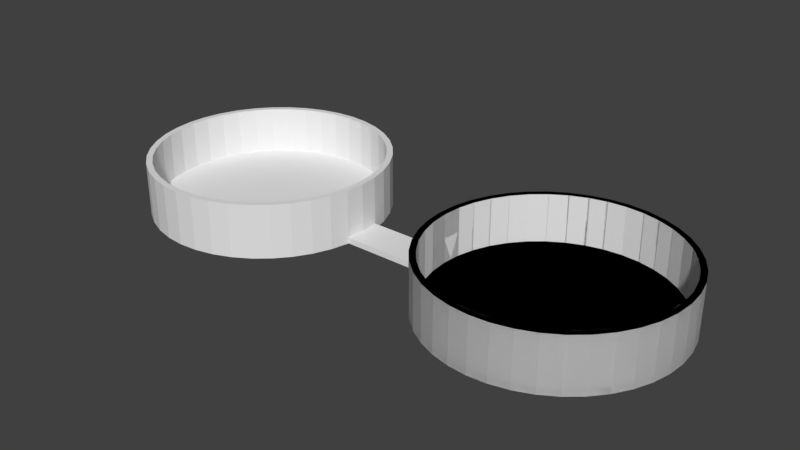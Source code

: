 # Source: Room1.blend  (saved by Blender 2.77.0; exported with 4.5.12 LTS)
import bpy
from mathutils import Matrix  # noqa: F401  (used for matrix-valued properties, if any)

bpy.ops.wm.read_factory_settings(use_empty=True)
scene = bpy.context.scene
scene.name = 'Scene'

# ---- collections
col_collection_1 = bpy.data.collections.new('Collection 1'); scene.collection.children.link(col_collection_1)

# ---- world
world_world = bpy.data.worlds.new('World'); scene.world = world_world
world_world.color = (0.05088, 0.05088, 0.05088)
world_world.use_sun_shadow = False
world_world.sun_shadow_jitter_overblur = 0.0
world_world.cycles.sampling_method = 'MANUAL'

# ---- meshes
me_cylinder_011 = bpy.data.meshes.new('Cylinder.011')
me_cylinder_011.from_pydata([(-18.07, -5.871, -4.0), (-18.07, -5.871, 4.0), (-18.77, -2.972, -4.0), (-18.77, -2.972, 4.0), (-19.0, 2.741e-05, -4.0), (-19.0, 2.741e-05, 4.0), (-18.77, 2.972, -4.0), (-18.77, 2.972, 4.0), (-18.07, 5.871, -4.0), (-18.07, 5.871, 4.0), (-19.02, -6.18, -4.0), (-19.02, -6.18, 4.0), (-19.75, -3.129, -4.0), (-19.75, -3.129, 4.0), (-20.0, 2.885e-05, -4.0), (-20.0, 2.885e-05, 4.0), (-19.75, 3.129, -4.0), (-19.75, 3.129, 4.0), (-19.02, 6.18, -4.0), (-19.02, 6.18, 4.0), (-19.02, -6.18, 0.0), (-19.39, -4.654, -4.0), (-19.39, -4.654, 4.0), (-19.75, -3.129, 0.0), (-19.88, -1.564, -4.0), (-19.88, -1.564, 4.0), (-20.0, 2.885e-05, 0.0), (-19.88, 1.564, -4.0), (-19.88, 1.564, 4.0), (-19.75, 3.129, 0.0), (-19.39, 4.655, -4.0), (-19.39, 4.655, 4.0), (-19.02, 6.18, 0.0), (-19.39, 4.655, 0.0), (-19.88, 1.564, 0.0), (-19.88, -1.564, 0.0), (-19.39, -4.654, 0.0), (-18.07, -5.871, 0.0), (-18.42, -4.422, -4.0), (-18.42, -4.422, 4.0), (-18.77, -2.972, 0.0), (-18.88, -1.486, -4.0), (-18.88, -1.486, 4.0), (-19.0, 2.741e-05, 0.0), (-18.88, 1.486, -4.0), (-18.88, 1.486, 4.0), (-18.77, 2.972, 0.0), (-18.42, 4.422, -4.0), (-18.42, 4.422, 4.0), (-18.07, 5.871, 0.0), (-18.42, 4.422, 0.0), (-18.88, 1.486, 0.0), (-18.88, -1.486, 0.0), (-18.42, -4.422, 0.0)], [], [(53, 40, 3, 39), (52, 43, 5, 42), (51, 46, 7, 45), (50, 49, 9, 48), (36, 22, 13, 23), (35, 25, 15, 26), (34, 28, 17, 29), (33, 31, 19, 32), (7, 48, 9, 19, 31, 17), (5, 45, 7, 17, 28, 15), (3, 42, 5, 15, 25, 13), (1, 39, 3, 13, 22, 11), (30, 33, 32, 18), (16, 29, 33, 30), (29, 17, 31, 33), (26, 15, 28, 34), (23, 13, 25, 35), (21, 36, 23, 12), (10, 20, 36, 21), (20, 11, 22, 36), (46, 50, 48, 7), (6, 47, 50, 46), (47, 8, 49, 50), (43, 51, 45, 5), (40, 52, 42, 3), (37, 53, 39, 1), (0, 38, 53, 37), (38, 2, 40, 53), (27, 14, 26, 34), (23, 35, 24, 12), (51, 43, 4, 44), (52, 41, 4, 43), (34, 29, 16, 27), (35, 26, 14, 24), (40, 2, 41, 52), (44, 6, 46, 51), (1, 11, 20, 37), (0, 37, 20, 10), (21, 38, 0, 10), (2, 38, 21, 12), (24, 41, 2, 12), (24, 14, 4, 41), (27, 44, 4, 14), (16, 6, 44, 27), (30, 47, 6, 16), (8, 47, 30, 18), (8, 18, 32, 49), (9, 49, 32, 19)])
me_cylinder_011.use_remesh_preserve_volume = False
me_cylinder_011.use_remesh_preserve_attributes = False
me_cylinder_011.use_mirror_vertex_groups = False
me_cylinder_011.update()
me_cylinder_010 = bpy.data.meshes.new('Cylinder.010')
me_cylinder_010.from_pydata([(-18.07, -5.871, -4.0), (-18.07, -5.871, 4.0), (-18.77, -2.972, -4.0), (-18.77, -2.972, 4.0), (-19.0, 2.741e-05, 4.0), (-18.77, 2.972, -4.0), (-18.77, 2.972, 4.0), (-18.07, 5.871, -4.0), (-18.07, 5.871, 4.0), (-19.02, -6.18, -4.0), (-19.02, -6.18, 4.0), (-19.75, -3.129, -4.0), (-19.75, -3.129, 4.0), (-20.0, 2.885e-05, 4.0), (-19.75, 3.129, -4.0), (-19.75, 3.129, 4.0), (-19.02, 6.18, -4.0), (-19.02, 6.18, 4.0), (-19.02, -6.18, 0.0), (-19.39, -4.654, -4.0), (-19.39, -4.654, 4.0), (-19.75, -3.129, 0.0), (-19.88, -1.564, 4.0), (-20.0, 2.885e-05, 0.0), (-19.88, 1.564, 4.0), (-19.75, 3.129, 0.0), (-19.39, 4.655, -4.0), (-19.39, 4.655, 4.0), (-19.02, 6.18, 0.0), (-19.39, 4.655, 0.0), (-19.88, 1.564, 0.0), (-19.88, -1.564, 0.0), (-19.39, -4.654, 0.0), (-18.07, -5.871, 0.0), (-18.42, -4.422, -4.0), (-18.42, -4.422, 4.0), (-18.77, -2.972, 0.0), (-18.88, -1.486, 4.0), (-19.0, 2.741e-05, 0.0), (-18.88, 1.486, 4.0), (-18.77, 2.972, 0.0), (-18.42, 4.422, -4.0), (-18.42, 4.422, 4.0), (-18.07, 5.871, 0.0), (-18.42, 4.422, 0.0), (-18.88, 1.486, 0.0), (-18.88, -1.486, 0.0), (-18.42, -4.422, 0.0)], [], [(47, 36, 3, 35), (46, 38, 4, 37), (45, 40, 6, 39), (44, 43, 8, 42), (32, 20, 12, 21), (31, 22, 13, 23), (30, 24, 15, 25), (29, 27, 17, 28), (6, 42, 8, 17, 27, 15), (4, 39, 6, 15, 24, 13), (3, 37, 4, 13, 22, 12), (1, 35, 3, 12, 20, 10), (2, 34, 0, 9, 19, 11), (7, 41, 5, 14, 26, 16), (26, 29, 28, 16), (14, 25, 29, 26), (25, 15, 27, 29), (23, 13, 24, 30), (21, 12, 22, 31), (19, 32, 21, 11), (9, 18, 32, 19), (18, 10, 20, 32), (40, 44, 42, 6), (5, 41, 44, 40), (41, 7, 43, 44), (38, 45, 39, 4), (38, 23, 30, 45), (38, 46, 31, 23), (36, 46, 37, 3), (21, 31, 46, 36), (36, 2, 11, 21), (33, 47, 35, 1), (0, 34, 47, 33), (34, 2, 36, 47), (30, 25, 40, 45), (5, 40, 25, 14), (1, 10, 18, 33), (0, 33, 18, 9), (8, 43, 28, 17), (7, 16, 28, 43)])
me_cylinder_010.use_remesh_preserve_volume = False
me_cylinder_010.use_remesh_preserve_attributes = False
me_cylinder_010.use_mirror_vertex_groups = False
me_cylinder_010.update()
me_cylinder_009 = bpy.data.meshes.new('Cylinder.009')
me_cylinder_009.from_pydata([(-19.75, -3.129, -4.0), (-20.0, 2.885e-05, -4.0), (-19.75, 3.129, -4.0), (-19.75, -3.129, -5.0), (-19.75, -3.129, -4.0), (-20.0, 2.885e-05, -5.0), (-20.0, 2.885e-05, -4.0), (-19.75, 3.129, -5.0), (-19.75, 3.129, -4.0), (-35.25, 3.129, -4.0), (-35.0, -3.258e-06, -4.0), (-35.25, -3.129, -4.0), (-35.25, 3.129, -5.0), (-35.25, 3.129, -4.0), (-35.0, -3.258e-06, -5.0), (-35.0, -3.258e-06, -4.0), (-35.25, -3.129, -5.0), (-35.25, -3.129, -4.0)], [(2, 9), (1, 10), (11, 0)], [(8, 7, 12, 13), (17, 16, 3, 4), (7, 8, 6, 5), (5, 3, 16, 14), (15, 13, 12, 14), (4, 6, 15, 17), (16, 17, 15, 14), (13, 15, 6, 8), (5, 14, 12, 7), (6, 4, 3, 5)])
me_cylinder_009.use_remesh_preserve_volume = False
me_cylinder_009.use_remesh_preserve_attributes = False
me_cylinder_009.use_mirror_vertex_groups = False
me_cylinder_009.update()
me_cylinder_002 = bpy.data.meshes.new('Cylinder.002')
me_cylinder_002.from_pydata([(0.0, 20.0, -0.5), (0.0, 20.0, 0.5), (3.129, 19.75, -0.5), (3.129, 19.75, 0.5), (6.18, 19.02, -0.5), (6.18, 19.02, 0.5), (9.08, 17.82, -0.5), (9.08, 17.82, 0.5), (11.76, 16.18, -0.5), (11.76, 16.18, 0.5), (14.14, 14.14, -0.5), (14.14, 14.14, 0.5), (16.18, 11.76, -0.5), (16.18, 11.76, 0.5), (17.82, 9.08, -0.5), (17.82, 9.08, 0.5), (19.02, 6.18, -0.5), (19.02, 6.18, 0.5), (19.75, 3.129, -0.5), (19.75, 3.129, 0.5), (20.0, -3.258e-06, -0.5), (20.0, -3.258e-06, 0.5), (19.75, -3.129, -0.5), (19.75, -3.129, 0.5), (19.02, -6.18, -0.5), (19.02, -6.18, 0.5), (17.82, -9.08, -0.5), (17.82, -9.08, 0.5), (16.18, -11.76, -0.5), (16.18, -11.76, 0.5), (14.14, -14.14, -0.5), (14.14, -14.14, 0.5), (11.76, -16.18, -0.5), (11.76, -16.18, 0.5), (9.08, -17.82, -0.5), (9.08, -17.82, 0.5), (6.18, -19.02, -0.5), (6.18, -19.02, 0.5), (3.129, -19.75, -0.5), (3.129, -19.75, 0.5), (-1.605e-05, -20.0, -0.5), (-1.605e-05, -20.0, 0.5), (-3.129, -19.75, -0.5), (-3.129, -19.75, 0.5), (-6.18, -19.02, -0.5), (-6.18, -19.02, 0.5), (-9.08, -17.82, -0.5), (-9.08, -17.82, 0.5), (-11.76, -16.18, -0.5), (-11.76, -16.18, 0.5), (-14.14, -14.14, -0.5), (-14.14, -14.14, 0.5), (-16.18, -11.76, -0.5), (-16.18, -11.76, 0.5), (-17.82, -9.08, -0.5), (-17.82, -9.08, 0.5), (-19.02, -6.18, -0.5), (-19.02, -6.18, 0.5), (-19.75, -3.129, -0.5), (-19.75, -3.129, 0.5), (-20.0, 2.885e-05, -0.5), (-20.0, 2.885e-05, 0.5), (-19.75, 3.129, -0.5), (-19.75, 3.129, 0.5), (-19.02, 6.18, -0.5), (-19.02, 6.18, 0.5), (-17.82, 9.08, -0.5), (-17.82, 9.08, 0.5), (-16.18, 11.76, -0.5), (-16.18, 11.76, 0.5), (-14.14, 14.14, -0.5), (-14.14, 14.14, 0.5), (-11.76, 16.18, -0.5), (-11.76, 16.18, 0.5), (-9.08, 17.82, -0.5), (-9.08, 17.82, 0.5), (-6.18, 19.02, -0.5), (-6.18, 19.02, 0.5), (-3.129, 19.75, -0.5), (-3.129, 19.75, 0.5)], [], [(0, 1, 3, 2), (2, 3, 5, 4), (4, 5, 7, 6), (6, 7, 9, 8), (8, 9, 11, 10), (10, 11, 13, 12), (12, 13, 15, 14), (14, 15, 17, 16), (16, 17, 19, 18), (18, 19, 21, 20), (20, 21, 23, 22), (22, 23, 25, 24), (24, 25, 27, 26), (26, 27, 29, 28), (28, 29, 31, 30), (30, 31, 33, 32), (32, 33, 35, 34), (34, 35, 37, 36), (36, 37, 39, 38), (38, 39, 41, 40), (40, 41, 43, 42), (42, 43, 45, 44), (44, 45, 47, 46), (46, 47, 49, 48), (48, 49, 51, 50), (50, 51, 53, 52), (52, 53, 55, 54), (54, 55, 57, 56), (56, 57, 59, 58), (58, 59, 61, 60), (60, 61, 63, 62), (62, 63, 65, 64), (64, 65, 67, 66), (66, 67, 69, 68), (68, 69, 71, 70), (70, 71, 73, 72), (72, 73, 75, 74), (74, 75, 77, 76), (3, 1, 79, 77, 75, 73, 71, 69, 67, 65, 63, 61, 59, 57, 55, 53, 51, 49, 47, 45, 43, 41, 39, 37, 35, 33, 31, 29, 27, 25, 23, 21, 19, 17, 15, 13, 11, 9, 7, 5), (76, 77, 79, 78), (78, 79, 1, 0), (0, 2, 4, 6, 8, 10, 12, 14, 16, 18, 20, 22, 24, 26, 28, 30, 32, 34, 36, 38, 40, 42, 44, 46, 48, 50, 52, 54, 56, 58, 60, 62, 64, 66, 68, 70, 72, 74, 76, 78)])
me_cylinder_002.use_remesh_preserve_volume = False
me_cylinder_002.use_remesh_preserve_attributes = False
me_cylinder_002.use_mirror_vertex_groups = False
me_cylinder_002.update()
me_cylinder = bpy.data.meshes.new('Cylinder')
me_cylinder.from_pydata([(0.0, 19.0, -4.0), (0.0, 19.0, 4.0), (2.972, 18.77, -4.0), (2.972, 18.77, 4.0), (5.871, 18.07, -4.0), (5.871, 18.07, 4.0), (8.626, 16.93, -4.0), (8.626, 16.93, 4.0), (11.17, 15.37, -4.0), (11.17, 15.37, 4.0), (13.44, 13.44, -4.0), (13.44, 13.44, 4.0), (15.37, 11.17, -4.0), (15.37, 11.17, 4.0), (16.93, 8.626, -4.0), (16.93, 8.626, 4.0), (18.07, 5.871, -4.0), (18.07, 5.871, 4.0), (18.77, 2.972, -4.0), (18.77, 2.972, 4.0), (19.0, -3.095e-06, -4.0), (19.0, -3.095e-06, 4.0), (18.77, -2.972, -4.0), (18.77, -2.972, 4.0), (18.07, -5.871, -4.0), (18.07, -5.871, 4.0), (16.93, -8.626, -4.0), (16.93, -8.626, 4.0), (15.37, -11.17, -4.0), (15.37, -11.17, 4.0), (13.44, -13.44, -4.0), (13.44, -13.44, 4.0), (11.17, -15.37, -4.0), (11.17, -15.37, 4.0), (8.626, -16.93, -4.0), (8.626, -16.93, 4.0), (5.871, -18.07, -4.0), (5.871, -18.07, 4.0), (2.972, -18.77, -4.0), (2.972, -18.77, 4.0), (-1.525e-05, -19.0, -4.0), (-1.525e-05, -19.0, 4.0), (-2.972, -18.77, -4.0), (-2.972, -18.77, 4.0), (-5.871, -18.07, -4.0), (-5.871, -18.07, 4.0), (-8.626, -16.93, -4.0), (-8.626, -16.93, 4.0), (-11.17, -15.37, -4.0), (-11.17, -15.37, 4.0), (-13.44, -13.44, -4.0), (-13.44, -13.44, 4.0), (-15.37, -11.17, -4.0), (-15.37, -11.17, 4.0), (-16.93, -8.626, -4.0), (-16.93, -8.626, 4.0), (-18.07, -5.871, -4.0), (-18.07, -5.871, 4.0), (-18.77, -2.972, -4.0), (-18.77, -2.972, 4.0), (-19.0, 2.741e-05, -4.0), (-19.0, 2.741e-05, 4.0), (-18.77, 2.972, -4.0), (-18.77, 2.972, 4.0), (-18.07, 5.871, -4.0), (-18.07, 5.871, 4.0), (-16.93, 8.626, -4.0), (-16.93, 8.626, 4.0), (-15.37, 11.17, -4.0), (-15.37, 11.17, 4.0), (-13.44, 13.44, -4.0), (-13.44, 13.44, 4.0), (-11.17, 15.37, -4.0), (-11.17, 15.37, 4.0), (-8.626, 16.93, -4.0), (-8.626, 16.93, 4.0), (-5.871, 18.07, -4.0), (-5.871, 18.07, 4.0), (-2.972, 18.77, -4.0), (-2.972, 18.77, 4.0), (0.0, 20.0, -4.0), (0.0, 20.0, 4.0), (3.129, 19.75, -4.0), (3.129, 19.75, 4.0), (6.18, 19.02, -4.0), (6.18, 19.02, 4.0), (9.08, 17.82, -4.0), (9.08, 17.82, 4.0), (11.76, 16.18, -4.0), (11.76, 16.18, 4.0), (14.14, 14.14, -4.0), (14.14, 14.14, 4.0), (16.18, 11.76, -4.0), (16.18, 11.76, 4.0), (17.82, 9.08, -4.0), (17.82, 9.08, 4.0), (19.02, 6.18, -4.0), (19.02, 6.18, 4.0), (19.75, 3.129, -4.0), (19.75, 3.129, 4.0), (20.0, -3.258e-06, -4.0), (20.0, -3.258e-06, 4.0), (19.75, -3.129, -4.0), (19.75, -3.129, 4.0), (19.02, -6.18, -4.0), (19.02, -6.18, 4.0), (17.82, -9.08, -4.0), (17.82, -9.08, 4.0), (16.18, -11.76, -4.0), (16.18, -11.76, 4.0), (14.14, -14.14, -4.0), (14.14, -14.14, 4.0), (11.76, -16.18, -4.0), (11.76, -16.18, 4.0), (9.08, -17.82, -4.0), (9.08, -17.82, 4.0), (6.18, -19.02, -4.0), (6.18, -19.02, 4.0), (3.129, -19.75, -4.0), (3.129, -19.75, 4.0), (-1.605e-05, -20.0, -4.0), (-1.605e-05, -20.0, 4.0), (-3.129, -19.75, -4.0), (-3.129, -19.75, 4.0), (-6.18, -19.02, -4.0), (-6.18, -19.02, 4.0), (-9.08, -17.82, -4.0), (-9.08, -17.82, 4.0), (-11.76, -16.18, -4.0), (-11.76, -16.18, 4.0), (-14.14, -14.14, -4.0), (-14.14, -14.14, 4.0), (-16.18, -11.76, -4.0), (-16.18, -11.76, 4.0), (-17.82, -9.08, -4.0), (-17.82, -9.08, 4.0), (-19.02, -6.18, -4.0), (-19.02, -6.18, 4.0), (-19.75, -3.129, -4.0), (-19.75, -3.129, 4.0), (-20.0, 2.885e-05, -4.0), (-20.0, 2.885e-05, 4.0), (-19.75, 3.129, -4.0), (-19.75, 3.129, 4.0), (-19.02, 6.18, -4.0), (-19.02, 6.18, 4.0), (-17.82, 9.08, -4.0), (-17.82, 9.08, 4.0), (-16.18, 11.76, -4.0), (-16.18, 11.76, 4.0), (-14.14, 14.14, -4.0), (-14.14, 14.14, 4.0), (-11.76, 16.18, -4.0), (-11.76, 16.18, 4.0), (-9.08, 17.82, -4.0), (-9.08, 17.82, 4.0), (-6.18, 19.02, -4.0), (-6.18, 19.02, 4.0), (-3.129, 19.75, -4.0), (-3.129, 19.75, 4.0), (1.564, 19.88, -4.0), (1.564, 19.88, 4.0), (0.0, 20.0, 0.0), (3.129, 19.75, 0.0), (4.655, 19.39, -4.0), (4.655, 19.39, 4.0), (6.18, 19.02, 0.0), (7.63, 18.42, -4.0), (7.63, 18.42, 4.0), (9.08, 17.82, 0.0), (10.42, 17.0, -4.0), (10.42, 17.0, 4.0), (11.76, 16.18, 0.0), (12.95, 15.16, -4.0), (12.95, 15.16, 4.0), (14.14, 14.14, 0.0), (15.16, 12.95, -4.0), (15.16, 12.95, 4.0), (16.18, 11.76, 0.0), (17.0, 10.42, -4.0), (17.0, 10.42, 4.0), (17.82, 9.08, 0.0), (18.42, 7.63, -4.0), (18.42, 7.63, 4.0), (19.02, 6.18, 0.0), (19.39, 4.655, -4.0), (19.39, 4.655, 4.0), (19.75, 3.129, 0.0), (19.88, 1.564, -4.0), (19.88, 1.564, 4.0), (20.0, -3.258e-06, 0.0), (19.88, -1.564, -4.0), (19.88, -1.564, 4.0), (19.75, -3.129, 0.0), (19.39, -4.655, -4.0), (19.39, -4.655, 4.0), (19.02, -6.18, 0.0), (18.42, -7.63, -4.0), (18.42, -7.63, 4.0), (17.82, -9.08, 0.0), (17.0, -10.42, -4.0), (17.0, -10.42, 4.0), (16.18, -11.76, 0.0), (15.16, -12.95, -4.0), (15.16, -12.95, 4.0), (14.14, -14.14, 0.0), (12.95, -15.16, -4.0), (12.95, -15.16, 4.0), (11.76, -16.18, 0.0), (10.42, -17.0, -4.0), (10.42, -17.0, 4.0), (9.08, -17.82, 0.0), (7.63, -18.42, -4.0), (7.63, -18.42, 4.0), (6.18, -19.02, 0.0), (4.655, -19.39, -4.0), (4.655, -19.39, 4.0), (3.129, -19.75, 0.0), (1.564, -19.88, -4.0), (1.564, -19.88, 4.0), (-1.605e-05, -20.0, 0.0), (-1.564, -19.88, -4.0), (-1.564, -19.88, 4.0), (-3.129, -19.75, 0.0), (-4.655, -19.39, -4.0), (-4.655, -19.39, 4.0), (-6.18, -19.02, 0.0), (-7.63, -18.42, -4.0), (-7.63, -18.42, 4.0), (-9.08, -17.82, 0.0), (-10.42, -17.0, -4.0), (-10.42, -17.0, 4.0), (-11.76, -16.18, 0.0), (-12.95, -15.16, -4.0), (-12.95, -15.16, 4.0), (-14.14, -14.14, 0.0), (-15.16, -12.95, -4.0), (-15.16, -12.95, 4.0), (-16.18, -11.76, 0.0), (-17.0, -10.42, -4.0), (-17.0, -10.42, 4.0), (-17.82, -9.08, 0.0), (-18.42, -7.63, -4.0), (-18.42, -7.63, 4.0), (-19.02, -6.18, 0.0), (-19.39, -4.654, -4.0), (-19.39, -4.654, 4.0), (-19.75, -3.129, 0.0), (-19.88, -1.564, -4.0), (-19.88, -1.564, 4.0), (-20.0, 2.885e-05, 0.0), (-19.88, 1.564, -4.0), (-19.88, 1.564, 4.0), (-19.75, 3.129, 0.0), (-19.39, 4.655, -4.0), (-19.39, 4.655, 4.0), (-19.02, 6.18, 0.0), (-18.42, 7.63, -4.0), (-18.42, 7.63, 4.0), (-17.82, 9.08, 0.0), (-17.0, 10.42, -4.0), (-17.0, 10.42, 4.0), (-16.18, 11.76, 0.0), (-15.16, 12.95, -4.0), (-15.16, 12.95, 4.0), (-14.14, 14.14, 0.0), (-12.95, 15.16, -4.0), (-12.95, 15.16, 4.0), (-11.76, 16.18, 0.0), (-10.42, 17.0, -4.0), (-10.42, 17.0, 4.0), (-9.08, 17.82, 0.0), (-7.63, 18.42, -4.0), (-7.63, 18.42, 4.0), (-6.18, 19.02, 0.0), (-4.654, 19.39, -4.0), (-4.654, 19.39, 4.0), (-3.129, 19.75, 0.0), (-1.564, 19.88, -4.0), (-1.564, 19.88, 4.0), (-1.564, 19.88, 0.0), (-4.654, 19.39, 0.0), (-7.63, 18.42, 0.0), (-10.42, 17.0, 0.0), (-12.95, 15.16, 0.0), (-15.16, 12.95, 0.0), (-17.0, 10.42, 0.0), (-18.42, 7.63, 0.0), (-19.39, 4.655, 0.0), (-19.88, 1.564, 0.0), (-19.88, -1.564, 0.0), (-19.39, -4.654, 0.0), (-18.42, -7.63, 0.0), (-17.0, -10.42, 0.0), (-15.16, -12.95, 0.0), (-12.95, -15.16, 0.0), (-10.42, -17.0, 0.0), (-7.63, -18.42, 0.0), (-4.655, -19.39, 0.0), (-1.564, -19.88, 0.0), (1.564, -19.88, 0.0), (4.655, -19.39, 0.0), (7.63, -18.42, 0.0), (10.42, -17.0, 0.0), (12.95, -15.16, 0.0), (15.16, -12.95, 0.0), (17.0, -10.42, 0.0), (18.42, -7.63, 0.0), (19.39, -4.655, 0.0), (19.88, -1.564, 0.0), (19.88, 1.564, 0.0), (19.39, 4.655, 0.0), (18.42, 7.63, 0.0), (17.0, 10.42, 0.0), (15.16, 12.95, 0.0), (12.95, 15.16, 0.0), (10.42, 17.0, 0.0), (7.63, 18.42, 0.0), (4.655, 19.39, 0.0), (1.564, 19.88, 0.0), (1.486, 18.88, -4.0), (1.486, 18.88, 4.0), (0.0, 19.0, 0.0), (2.972, 18.77, 0.0), (4.422, 18.42, -4.0), (4.422, 18.42, 4.0), (5.871, 18.07, 0.0), (7.249, 17.5, -4.0), (7.249, 17.5, 4.0), (8.626, 16.93, 0.0), (9.897, 16.15, -4.0), (9.897, 16.15, 4.0), (11.17, 15.37, 0.0), (12.3, 14.4, -4.0), (12.3, 14.4, 4.0), (13.44, 13.44, 0.0), (14.4, 12.3, -4.0), (14.4, 12.3, 4.0), (15.37, 11.17, 0.0), (16.15, 9.897, -4.0), (16.15, 9.897, 4.0), (16.93, 8.626, 0.0), (17.5, 7.249, -4.0), (17.5, 7.249, 4.0), (18.07, 5.871, 0.0), (18.42, 4.422, -4.0), (18.42, 4.422, 4.0), (18.77, 2.972, 0.0), (18.88, 1.486, -4.0), (18.88, 1.486, 4.0), (19.0, -3.095e-06, 0.0), (18.88, -1.486, -4.0), (18.88, -1.486, 4.0), (18.77, -2.972, 0.0), (18.42, -4.422, -4.0), (18.42, -4.422, 4.0), (18.07, -5.871, 0.0), (17.5, -7.249, -4.0), (17.5, -7.249, 4.0), (16.93, -8.626, 0.0), (16.15, -9.897, -4.0), (16.15, -9.897, 4.0), (15.37, -11.17, 0.0), (14.4, -12.3, -4.0), (14.4, -12.3, 4.0), (13.44, -13.44, 0.0), (12.3, -14.4, -4.0), (12.3, -14.4, 4.0), (11.17, -15.37, 0.0), (9.897, -16.15, -4.0), (9.897, -16.15, 4.0), (8.626, -16.93, 0.0), (7.249, -17.5, -4.0), (7.249, -17.5, 4.0), (5.871, -18.07, 0.0), (4.422, -18.42, -4.0), (4.422, -18.42, 4.0), (2.972, -18.77, 0.0), (1.486, -18.88, -4.0), (1.486, -18.88, 4.0), (-1.525e-05, -19.0, 0.0), (-1.486, -18.88, -4.0), (-1.486, -18.88, 4.0), (-2.972, -18.77, 0.0), (-4.422, -18.42, -4.0), (-4.422, -18.42, 4.0), (-5.871, -18.07, 0.0), (-7.249, -17.5, -4.0), (-7.249, -17.5, 4.0), (-8.626, -16.93, 0.0), (-9.897, -16.15, -4.0), (-9.897, -16.15, 4.0), (-11.17, -15.37, 0.0), (-12.3, -14.4, -4.0), (-12.3, -14.4, 4.0), (-13.44, -13.44, 0.0), (-14.4, -12.3, -4.0), (-14.4, -12.3, 4.0), (-15.37, -11.17, 0.0), (-16.15, -9.897, -4.0), (-16.15, -9.897, 4.0), (-16.93, -8.626, 0.0), (-17.5, -7.249, -4.0), (-17.5, -7.249, 4.0), (-18.07, -5.871, 0.0), (-18.42, -4.422, -4.0), (-18.42, -4.422, 4.0), (-18.77, -2.972, 0.0), (-18.88, -1.486, -4.0), (-18.88, -1.486, 4.0), (-19.0, 2.741e-05, 0.0), (-18.88, 1.486, -4.0), (-18.88, 1.486, 4.0), (-18.77, 2.972, 0.0), (-18.42, 4.422, -4.0), (-18.42, 4.422, 4.0), (-18.07, 5.871, 0.0), (-17.5, 7.249, -4.0), (-17.5, 7.249, 4.0), (-16.93, 8.626, 0.0), (-16.15, 9.897, -4.0), (-16.15, 9.897, 4.0), (-15.37, 11.17, 0.0), (-14.4, 12.3, -4.0), (-14.4, 12.3, 4.0), (-13.44, 13.44, 0.0), (-12.3, 14.4, -4.0), (-12.3, 14.4, 4.0), (-11.17, 15.37, 0.0), (-9.897, 16.15, -4.0), (-9.897, 16.15, 4.0), (-8.626, 16.93, 0.0), (-7.249, 17.5, -4.0), (-7.249, 17.5, 4.0), (-5.871, 18.07, 0.0), (-4.422, 18.42, -4.0), (-4.422, 18.42, 4.0), (-2.972, 18.77, 0.0), (-1.486, 18.88, -4.0), (-1.486, 18.88, 4.0), (-1.486, 18.88, 0.0), (-4.422, 18.42, 0.0), (-7.249, 17.5, 0.0), (-9.897, 16.15, 0.0), (-12.3, 14.4, 0.0), (-14.4, 12.3, 0.0), (-16.15, 9.897, 0.0), (-17.5, 7.249, 0.0), (-18.42, 4.422, 0.0), (-18.88, 1.486, 0.0), (-18.88, -1.486, 0.0), (-18.42, -4.422, 0.0), (-17.5, -7.249, 0.0), (-16.15, -9.897, 0.0), (-14.4, -12.3, 0.0), (-12.3, -14.4, 0.0), (-9.897, -16.15, 0.0), (-7.249, -17.5, 0.0), (-4.422, -18.42, 0.0), (-1.486, -18.88, 0.0), (1.486, -18.88, 0.0), (4.422, -18.42, 0.0), (7.249, -17.5, 0.0), (9.897, -16.15, 0.0), (12.3, -14.4, 0.0), (14.4, -12.3, 0.0), (16.15, -9.897, 0.0), (17.5, -7.249, 0.0), (18.42, -4.422, 0.0), (18.88, -1.486, 0.0), (18.88, 1.486, 0.0), (18.42, 4.422, 0.0), (17.5, 7.249, 0.0), (16.15, 9.897, 0.0), (14.4, 12.3, 0.0), (12.3, 14.4, 0.0), (9.897, 16.15, 0.0), (7.249, 17.5, 0.0), (4.422, 18.42, 0.0), (1.486, 18.88, 0.0)], [(408, 450), (411, 449)], [(479, 323, 3, 321), (478, 326, 5, 325), (477, 329, 7, 328), (476, 332, 9, 331), (475, 335, 11, 334), (474, 338, 13, 337), (473, 341, 15, 340), (472, 344, 17, 343), (471, 347, 19, 346), (470, 350, 21, 349), (469, 353, 23, 352), (468, 356, 25, 355), (467, 359, 27, 358), (466, 362, 29, 361), (465, 365, 31, 364), (464, 368, 33, 367), (463, 371, 35, 370), (462, 374, 37, 373), (461, 377, 39, 376), (460, 380, 41, 379), (459, 383, 43, 382), (458, 386, 45, 385), (457, 389, 47, 388), (456, 392, 49, 391), (455, 395, 51, 394), (454, 398, 53, 397), (453, 401, 55, 400), (452, 404, 57, 403), (451, 407, 59, 406), (450, 410, 61, 409), (449, 413, 63, 412), (448, 416, 65, 415), (447, 419, 67, 418), (446, 422, 69, 421), (445, 425, 71, 424), (444, 428, 73, 427), (443, 431, 75, 430), (442, 434, 77, 433), (441, 437, 79, 436), (440, 322, 1, 439), (69, 424, 71, 151, 264, 149), (319, 161, 83, 163), (318, 165, 85, 166), (317, 168, 87, 169), (316, 171, 89, 172), (315, 174, 91, 175), (314, 177, 93, 178), (313, 180, 95, 181), (312, 183, 97, 184), (311, 186, 99, 187), (310, 189, 101, 190), (309, 192, 103, 193), (308, 195, 105, 196), (307, 198, 107, 199), (306, 201, 109, 202), (305, 204, 111, 205), (304, 207, 113, 208), (303, 210, 115, 211), (302, 213, 117, 214), (301, 216, 119, 217), (300, 219, 121, 220), (299, 222, 123, 223), (298, 225, 125, 226), (297, 228, 127, 229), (296, 231, 129, 232), (295, 234, 131, 235), (294, 237, 133, 238), (293, 240, 135, 241), (292, 243, 137, 244), (291, 246, 139, 247), (290, 249, 141, 250), (289, 252, 143, 253), (288, 255, 145, 256), (287, 258, 147, 259), (286, 261, 149, 262), (285, 264, 151, 265), (284, 267, 153, 268), (283, 270, 155, 271), (282, 273, 157, 274), (281, 276, 159, 277), (280, 279, 81, 162), (67, 421, 69, 149, 261, 147), (65, 418, 67, 147, 258, 145), (63, 415, 65, 145, 255, 143), (61, 412, 63, 143, 252, 141), (59, 409, 61, 141, 249, 139), (57, 406, 59, 139, 246, 137), (55, 403, 57, 137, 243, 135), (53, 400, 55, 135, 240, 133), (51, 397, 53, 133, 237, 131), (49, 394, 51, 131, 234, 129), (47, 391, 49, 129, 231, 127), (45, 388, 47, 127, 228, 125), (43, 385, 45, 125, 225, 123), (41, 382, 43, 123, 222, 121), (39, 379, 41, 121, 219, 119), (37, 376, 39, 119, 216, 117), (35, 373, 37, 117, 213, 115), (33, 370, 35, 115, 210, 113), (31, 367, 33, 113, 207, 111), (29, 364, 31, 111, 204, 109), (27, 361, 29, 109, 201, 107), (25, 358, 27, 107, 198, 105), (23, 355, 25, 105, 195, 103), (21, 352, 23, 103, 192, 101), (19, 349, 21, 101, 189, 99), (17, 346, 19, 99, 186, 97), (15, 343, 17, 97, 183, 95), (13, 340, 15, 95, 180, 93), (11, 337, 13, 93, 177, 91), (9, 334, 11, 91, 174, 89), (7, 331, 9, 89, 171, 87), (5, 328, 7, 87, 168, 85), (3, 325, 5, 85, 165, 83), (1, 321, 3, 83, 161, 81), (79, 439, 1, 81, 279, 159), (77, 436, 79, 159, 276, 157), (75, 433, 77, 157, 273, 155), (73, 430, 75, 155, 270, 153), (71, 427, 73, 153, 267, 151), (76, 432, 74, 154, 272, 156), (78, 435, 76, 156, 275, 158), (0, 438, 78, 158, 278, 80), (2, 320, 0, 80, 160, 82), (4, 324, 2, 82, 164, 84), (6, 327, 4, 84, 167, 86), (8, 330, 6, 86, 170, 88), (10, 333, 8, 88, 173, 90), (12, 336, 10, 90, 176, 92), (14, 339, 12, 92, 179, 94), (16, 342, 14, 94, 182, 96), (18, 345, 16, 96, 185, 98), (20, 348, 18, 98, 188, 100), (22, 351, 20, 100, 191, 102), (24, 354, 22, 102, 194, 104), (26, 357, 24, 104, 197, 106), (28, 360, 26, 106, 200, 108), (30, 363, 28, 108, 203, 110), (32, 366, 30, 110, 206, 112), (34, 369, 32, 112, 209, 114), (36, 372, 34, 114, 212, 116), (38, 375, 36, 116, 215, 118), (40, 378, 38, 118, 218, 120), (42, 381, 40, 120, 221, 122), (44, 384, 42, 122, 224, 124), (46, 387, 44, 124, 227, 126), (48, 390, 46, 126, 230, 128), (50, 393, 48, 128, 233, 130), (52, 396, 50, 130, 236, 132), (54, 399, 52, 132, 239, 134), (56, 402, 54, 134, 242, 136), (58, 405, 56, 136, 245, 138), (60, 408, 58, 138, 248, 140), (62, 411, 60, 140, 251, 142), (64, 414, 62, 142, 254, 144), (66, 417, 64, 144, 257, 146), (68, 420, 66, 146, 260, 148), (70, 423, 68, 148, 263, 150), (72, 426, 70, 150, 266, 152), (74, 429, 72, 152, 269, 154), (278, 280, 162, 80), (158, 277, 280, 278), (277, 159, 279, 280), (275, 281, 277, 158), (156, 274, 281, 275), (274, 157, 276, 281), (272, 282, 274, 156), (154, 271, 282, 272), (271, 155, 273, 282), (269, 283, 271, 154), (152, 268, 283, 269), (268, 153, 270, 283), (266, 284, 268, 152), (150, 265, 284, 266), (265, 151, 267, 284), (263, 285, 265, 150), (148, 262, 285, 263), (262, 149, 264, 285), (260, 286, 262, 148), (146, 259, 286, 260), (259, 147, 261, 286), (257, 287, 259, 146), (144, 256, 287, 257), (256, 145, 258, 287), (254, 288, 256, 144), (142, 253, 288, 254), (253, 143, 255, 288), (434, 441, 436, 77), (438, 0, 322, 440), (250, 141, 252, 289), (78, 438, 440, 437), (437, 440, 439, 79), (247, 139, 249, 290), (245, 291, 247, 138), (136, 244, 291, 245), (244, 137, 246, 291), (242, 292, 244, 136), (134, 241, 292, 242), (241, 135, 243, 292), (239, 293, 241, 134), (132, 238, 293, 239), (238, 133, 240, 293), (236, 294, 238, 132), (130, 235, 294, 236), (235, 131, 237, 294), (233, 295, 235, 130), (128, 232, 295, 233), (232, 129, 234, 295), (230, 296, 232, 128), (126, 229, 296, 230), (229, 127, 231, 296), (227, 297, 229, 126), (124, 226, 297, 227), (226, 125, 228, 297), (224, 298, 226, 124), (122, 223, 298, 224), (223, 123, 225, 298), (221, 299, 223, 122), (120, 220, 299, 221), (220, 121, 222, 299), (218, 300, 220, 120), (118, 217, 300, 218), (217, 119, 219, 300), (215, 301, 217, 118), (116, 214, 301, 215), (214, 117, 216, 301), (212, 302, 214, 116), (114, 211, 302, 212), (211, 115, 213, 302), (209, 303, 211, 114), (112, 208, 303, 209), (208, 113, 210, 303), (206, 304, 208, 112), (110, 205, 304, 206), (205, 111, 207, 304), (203, 305, 205, 110), (108, 202, 305, 203), (202, 109, 204, 305), (200, 306, 202, 108), (106, 199, 306, 200), (199, 107, 201, 306), (197, 307, 199, 106), (104, 196, 307, 197), (196, 105, 198, 307), (194, 308, 196, 104), (102, 193, 308, 194), (193, 103, 195, 308), (191, 309, 193, 102), (100, 190, 309, 191), (190, 101, 192, 309), (188, 310, 190, 100), (98, 187, 310, 188), (187, 99, 189, 310), (185, 311, 187, 98), (96, 184, 311, 185), (184, 97, 186, 311), (182, 312, 184, 96), (94, 181, 312, 182), (181, 95, 183, 312), (179, 313, 181, 94), (92, 178, 313, 179), (178, 93, 180, 313), (176, 314, 178, 92), (90, 175, 314, 176), (175, 91, 177, 314), (173, 315, 175, 90), (88, 172, 315, 173), (172, 89, 174, 315), (170, 316, 172, 88), (86, 169, 316, 170), (169, 87, 171, 316), (167, 317, 169, 86), (84, 166, 317, 167), (166, 85, 168, 317), (164, 318, 166, 84), (82, 163, 318, 164), (163, 83, 165, 318), (160, 319, 163, 82), (80, 162, 319, 160), (162, 81, 161, 319), (76, 435, 441, 434), (435, 78, 437, 441), (431, 442, 433, 75), (74, 432, 442, 431), (432, 76, 434, 442), (428, 443, 430, 73), (72, 429, 443, 428), (429, 74, 431, 443), (425, 444, 427, 71), (70, 426, 444, 425), (426, 72, 428, 444), (422, 445, 424, 69), (68, 423, 445, 422), (423, 70, 425, 445), (419, 446, 421, 67), (66, 420, 446, 419), (420, 68, 422, 446), (416, 447, 418, 65), (64, 417, 447, 416), (417, 66, 419, 447), (413, 448, 415, 63), (62, 414, 448, 413), (414, 64, 416, 448), (410, 449, 412, 61), (407, 450, 409, 59), (404, 451, 406, 57), (56, 405, 451, 404), (405, 58, 407, 451), (401, 452, 403, 55), (54, 402, 452, 401), (402, 56, 404, 452), (398, 453, 400, 53), (52, 399, 453, 398), (399, 54, 401, 453), (395, 454, 397, 51), (50, 396, 454, 395), (396, 52, 398, 454), (392, 455, 394, 49), (48, 393, 455, 392), (393, 50, 395, 455), (389, 456, 391, 47), (46, 390, 456, 389), (390, 48, 392, 456), (386, 457, 388, 45), (44, 387, 457, 386), (387, 46, 389, 457), (383, 458, 385, 43), (42, 384, 458, 383), (384, 44, 386, 458), (380, 459, 382, 41), (40, 381, 459, 380), (381, 42, 383, 459), (377, 460, 379, 39), (38, 378, 460, 377), (378, 40, 380, 460), (374, 461, 376, 37), (36, 375, 461, 374), (375, 38, 377, 461), (371, 462, 373, 35), (34, 372, 462, 371), (372, 36, 374, 462), (368, 463, 370, 33), (32, 369, 463, 368), (369, 34, 371, 463), (365, 464, 367, 31), (30, 366, 464, 365), (366, 32, 368, 464), (362, 465, 364, 29), (28, 363, 465, 362), (363, 30, 365, 465), (359, 466, 361, 27), (26, 360, 466, 359), (360, 28, 362, 466), (356, 467, 358, 25), (24, 357, 467, 356), (357, 26, 359, 467), (353, 468, 355, 23), (22, 354, 468, 353), (354, 24, 356, 468), (350, 469, 352, 21), (20, 351, 469, 350), (351, 22, 353, 469), (347, 470, 349, 19), (18, 348, 470, 347), (348, 20, 350, 470), (344, 471, 346, 17), (16, 345, 471, 344), (345, 18, 347, 471), (341, 472, 343, 15), (14, 342, 472, 341), (342, 16, 344, 472), (338, 473, 340, 13), (12, 339, 473, 338), (339, 14, 341, 473), (335, 474, 337, 11), (10, 336, 474, 335), (336, 12, 338, 474), (332, 475, 334, 9), (8, 333, 475, 332), (333, 10, 335, 475), (329, 476, 331, 7), (6, 330, 476, 329), (330, 8, 332, 476), (326, 477, 328, 5), (4, 327, 477, 326), (327, 6, 329, 477), (323, 478, 325, 3), (2, 324, 478, 323), (324, 4, 326, 478), (322, 479, 321, 1), (0, 320, 479, 322), (320, 2, 323, 479), (142, 251, 289, 253), (251, 140, 250, 289), (407, 58, 408, 60, 410, 450), (411, 62, 413, 449, 410, 60), (140, 248, 290, 250), (247, 290, 248, 138)])
me_cylinder.use_remesh_preserve_volume = False
me_cylinder.use_remesh_preserve_attributes = False
me_cylinder.use_mirror_vertex_groups = False
me_cylinder.update()
me_cylinder_005 = bpy.data.meshes.new('Cylinder.005')
me_cylinder_005.from_pydata([(0.0, 19.0, -4.0), (0.0, 19.0, 4.0), (2.972, 18.77, -4.0), (2.972, 18.77, 4.0), (5.871, 18.07, -4.0), (5.871, 18.07, 4.0), (8.626, 16.93, -4.0), (8.626, 16.93, 4.0), (11.17, 15.37, -4.0), (11.17, 15.37, 4.0), (13.44, 13.44, -4.0), (13.44, 13.44, 4.0), (15.37, 11.17, -4.0), (15.37, 11.17, 4.0), (16.93, 8.626, -4.0), (16.93, 8.626, 4.0), (18.07, 5.871, -4.0), (18.07, 5.871, 4.0), (18.77, 2.972, -4.0), (18.77, 2.972, 4.0), (19.0, -3.095e-06, -4.0), (19.0, -3.095e-06, 4.0), (18.77, -2.972, -4.0), (18.77, -2.972, 4.0), (18.07, -5.871, -4.0), (18.07, -5.871, 4.0), (16.93, -8.626, -4.0), (16.93, -8.626, 4.0), (15.37, -11.17, -4.0), (15.37, -11.17, 4.0), (13.44, -13.44, -4.0), (13.44, -13.44, 4.0), (11.17, -15.37, -4.0), (11.17, -15.37, 4.0), (8.626, -16.93, -4.0), (8.626, -16.93, 4.0), (5.871, -18.07, -4.0), (5.871, -18.07, 4.0), (2.972, -18.77, -4.0), (2.972, -18.77, 4.0), (-1.525e-05, -19.0, -4.0), (-1.525e-05, -19.0, 4.0), (-2.972, -18.77, -4.0), (-2.972, -18.77, 4.0), (-5.871, -18.07, -4.0), (-5.871, -18.07, 4.0), (-8.626, -16.93, -4.0), (-8.626, -16.93, 4.0), (-11.17, -15.37, -4.0), (-11.17, -15.37, 4.0), (-13.44, -13.44, -4.0), (-13.44, -13.44, 4.0), (-15.37, -11.17, -4.0), (-15.37, -11.17, 4.0), (-16.93, -8.626, -4.0), (-16.93, -8.626, 4.0), (-18.07, -5.871, -4.0), (-18.07, -5.871, 4.0), (-18.77, -2.972, -4.0), (-18.77, -2.972, 4.0), (-19.0, 2.741e-05, -4.0), (-19.0, 2.741e-05, 4.0), (-18.77, 2.972, -4.0), (-18.77, 2.972, 4.0), (-18.07, 5.871, -4.0), (-18.07, 5.871, 4.0), (-16.93, 8.626, -4.0), (-16.93, 8.626, 4.0), (-15.37, 11.17, -4.0), (-15.37, 11.17, 4.0), (-13.44, 13.44, -4.0), (-13.44, 13.44, 4.0), (-11.17, 15.37, -4.0), (-11.17, 15.37, 4.0), (-8.626, 16.93, -4.0), (-8.626, 16.93, 4.0), (-5.871, 18.07, -4.0), (-5.871, 18.07, 4.0), (-2.972, 18.77, -4.0), (-2.972, 18.77, 4.0), (0.0, 20.0, -4.0), (0.0, 20.0, 4.0), (3.129, 19.75, -4.0), (3.129, 19.75, 4.0), (6.18, 19.02, -4.0), (6.18, 19.02, 4.0), (9.08, 17.82, -4.0), (9.08, 17.82, 4.0), (11.76, 16.18, -4.0), (11.76, 16.18, 4.0), (14.14, 14.14, -4.0), (14.14, 14.14, 4.0), (16.18, 11.76, -4.0), (16.18, 11.76, 4.0), (17.82, 9.08, -4.0), (17.82, 9.08, 4.0), (19.02, 6.18, -4.0), (19.02, 6.18, 4.0), (19.75, 3.129, -4.0), (19.75, 3.129, 4.0), (20.0, -3.258e-06, -4.0), (20.0, -3.258e-06, 4.0), (19.75, -3.129, -4.0), (19.75, -3.129, 4.0), (19.02, -6.18, -4.0), (19.02, -6.18, 4.0), (17.82, -9.08, -4.0), (17.82, -9.08, 4.0), (16.18, -11.76, -4.0), (16.18, -11.76, 4.0), (14.14, -14.14, -4.0), (14.14, -14.14, 4.0), (11.76, -16.18, -4.0), (11.76, -16.18, 4.0), (9.08, -17.82, -4.0), (9.08, -17.82, 4.0), (6.18, -19.02, -4.0), (6.18, -19.02, 4.0), (3.129, -19.75, -4.0), (3.129, -19.75, 4.0), (-1.605e-05, -20.0, -4.0), (-1.605e-05, -20.0, 4.0), (-3.129, -19.75, -4.0), (-3.129, -19.75, 4.0), (-6.18, -19.02, -4.0), (-6.18, -19.02, 4.0), (-9.08, -17.82, -4.0), (-9.08, -17.82, 4.0), (-11.76, -16.18, -4.0), (-11.76, -16.18, 4.0), (-14.14, -14.14, -4.0), (-14.14, -14.14, 4.0), (-16.18, -11.76, -4.0), (-16.18, -11.76, 4.0), (-17.82, -9.08, -4.0), (-17.82, -9.08, 4.0), (-19.02, -6.18, -4.0), (-19.02, -6.18, 4.0), (-19.75, -3.129, -4.0), (-19.75, -3.129, 4.0), (-20.0, 2.885e-05, -4.0), (-20.0, 2.885e-05, 4.0), (-19.75, 3.129, -4.0), (-19.75, 3.129, 4.0), (-19.02, 6.18, -4.0), (-19.02, 6.18, 4.0), (-17.82, 9.08, -4.0), (-17.82, 9.08, 4.0), (-16.18, 11.76, -4.0), (-16.18, 11.76, 4.0), (-14.14, 14.14, -4.0), (-14.14, 14.14, 4.0), (-11.76, 16.18, -4.0), (-11.76, 16.18, 4.0), (-9.08, 17.82, -4.0), (-9.08, 17.82, 4.0), (-6.18, 19.02, -4.0), (-6.18, 19.02, 4.0), (-3.129, 19.75, -4.0), (-3.129, 19.75, 4.0), (0.0, 20.0, -5.0), (0.0, 20.0, -4.0), (3.129, 19.75, -5.0), (3.129, 19.75, -4.0), (6.18, 19.02, -5.0), (6.18, 19.02, -4.0), (9.08, 17.82, -5.0), (9.08, 17.82, -4.0), (11.76, 16.18, -5.0), (11.76, 16.18, -4.0), (14.14, 14.14, -5.0), (14.14, 14.14, -4.0), (16.18, 11.76, -5.0), (16.18, 11.76, -4.0), (17.82, 9.08, -5.0), (17.82, 9.08, -4.0), (19.02, 6.18, -5.0), (19.02, 6.18, -4.0), (19.75, 3.129, -5.0), (19.75, 3.129, -4.0), (20.0, -3.258e-06, -5.0), (20.0, -3.258e-06, -4.0), (19.75, -3.129, -5.0), (19.75, -3.129, -4.0), (19.02, -6.18, -5.0), (19.02, -6.18, -4.0), (17.82, -9.08, -5.0), (17.82, -9.08, -4.0), (16.18, -11.76, -5.0), (16.18, -11.76, -4.0), (14.14, -14.14, -5.0), (14.14, -14.14, -4.0), (11.76, -16.18, -5.0), (11.76, -16.18, -4.0), (9.08, -17.82, -5.0), (9.08, -17.82, -4.0), (6.18, -19.02, -5.0), (6.18, -19.02, -4.0), (3.129, -19.75, -5.0), (3.129, -19.75, -4.0), (-1.605e-05, -20.0, -5.0), (-1.605e-05, -20.0, -4.0), (-3.129, -19.75, -5.0), (-3.129, -19.75, -4.0), (-6.18, -19.02, -5.0), (-6.18, -19.02, -4.0), (-9.08, -17.82, -5.0), (-9.08, -17.82, -4.0), (-11.76, -16.18, -5.0), (-11.76, -16.18, -4.0), (-14.14, -14.14, -5.0), (-14.14, -14.14, -4.0), (-16.18, -11.76, -5.0), (-16.18, -11.76, -4.0), (-17.82, -9.08, -5.0), (-17.82, -9.08, -4.0), (-19.02, -6.18, -5.0), (-19.02, -6.18, -4.0), (-19.75, -3.129, -5.0), (-19.75, -3.129, -4.0), (-20.0, 2.885e-05, -5.0), (-20.0, 2.885e-05, -4.0), (-19.75, 3.129, -5.0), (-19.75, 3.129, -4.0), (-19.02, 6.18, -5.0), (-19.02, 6.18, -4.0), (-17.82, 9.08, -5.0), (-17.82, 9.08, -4.0), (-16.18, 11.76, -5.0), (-16.18, 11.76, -4.0), (-14.14, 14.14, -5.0), (-14.14, 14.14, -4.0), (-11.76, 16.18, -5.0), (-11.76, 16.18, -4.0), (-9.08, 17.82, -5.0), (-9.08, 17.82, -4.0), (-6.18, 19.02, -5.0), (-6.18, 19.02, -4.0), (-3.129, 19.75, -5.0), (-3.129, 19.75, -4.0), (-55.0, 19.0, -4.0), (-55.0, 19.0, 4.0), (-52.03, 18.77, -4.0), (-52.03, 18.77, 4.0), (-49.13, 18.07, -4.0), (-49.13, 18.07, 4.0), (-46.37, 16.93, -4.0), (-46.37, 16.93, 4.0), (-43.83, 15.37, -4.0), (-43.83, 15.37, 4.0), (-41.56, 13.44, -4.0), (-41.56, 13.44, 4.0), (-39.63, 11.17, -4.0), (-39.63, 11.17, 4.0), (-38.07, 8.626, -4.0), (-38.07, 8.626, 4.0), (-36.93, 5.871, -4.0), (-36.93, 5.871, 4.0), (-36.23, 2.972, -4.0), (-36.23, 2.972, 4.0), (-36.0, -3.095e-06, -4.0), (-36.0, -3.095e-06, 4.0), (-36.23, -2.972, -4.0), (-36.23, -2.972, 4.0), (-36.93, -5.871, -4.0), (-36.93, -5.871, 4.0), (-38.07, -8.626, -4.0), (-38.07, -8.626, 4.0), (-39.63, -11.17, -4.0), (-39.63, -11.17, 4.0), (-41.56, -13.44, -4.0), (-41.56, -13.44, 4.0), (-43.83, -15.37, -4.0), (-43.83, -15.37, 4.0), (-46.37, -16.93, -4.0), (-46.37, -16.93, 4.0), (-49.13, -18.07, -4.0), (-49.13, -18.07, 4.0), (-52.03, -18.77, -4.0), (-52.03, -18.77, 4.0), (-55.0, -19.0, -4.0), (-55.0, -19.0, 4.0), (-57.97, -18.77, -4.0), (-57.97, -18.77, 4.0), (-60.87, -18.07, -4.0), (-60.87, -18.07, 4.0), (-63.63, -16.93, -4.0), (-63.63, -16.93, 4.0), (-66.17, -15.37, -4.0), (-66.17, -15.37, 4.0), (-68.44, -13.44, -4.0), (-68.44, -13.44, 4.0), (-70.37, -11.17, -4.0), (-70.37, -11.17, 4.0), (-71.93, -8.626, -4.0), (-71.93, -8.626, 4.0), (-73.07, -5.871, -4.0), (-73.07, -5.871, 4.0), (-73.77, -2.972, -4.0), (-73.77, -2.972, 4.0), (-74.0, 2.741e-05, -4.0), (-74.0, 2.741e-05, 4.0), (-73.77, 2.972, -4.0), (-73.77, 2.972, 4.0), (-73.07, 5.871, -4.0), (-73.07, 5.871, 4.0), (-71.93, 8.626, -4.0), (-71.93, 8.626, 4.0), (-70.37, 11.17, -4.0), (-70.37, 11.17, 4.0), (-68.44, 13.44, -4.0), (-68.44, 13.44, 4.0), (-66.17, 15.37, -4.0), (-66.17, 15.37, 4.0), (-63.63, 16.93, -4.0), (-63.63, 16.93, 4.0), (-60.87, 18.07, -4.0), (-60.87, 18.07, 4.0), (-57.97, 18.77, -4.0), (-57.97, 18.77, 4.0), (-55.0, 20.0, -4.0), (-55.0, 20.0, 4.0), (-51.87, 19.75, -4.0), (-51.87, 19.75, 4.0), (-48.82, 19.02, -4.0), (-48.82, 19.02, 4.0), (-45.92, 17.82, -4.0), (-45.92, 17.82, 4.0), (-43.24, 16.18, -4.0), (-43.24, 16.18, 4.0), (-40.86, 14.14, -4.0), (-40.86, 14.14, 4.0), (-38.82, 11.76, -4.0), (-38.82, 11.76, 4.0), (-37.18, 9.08, -4.0), (-37.18, 9.08, 4.0), (-35.98, 6.18, -4.0), (-35.98, 6.18, 4.0), (-35.25, 3.129, -4.0), (-35.25, 3.129, 4.0), (-35.0, -3.258e-06, -4.0), (-35.0, -3.258e-06, 4.0), (-35.25, -3.129, -4.0), (-35.25, -3.129, 4.0), (-35.98, -6.18, -4.0), (-35.98, -6.18, 4.0), (-37.18, -9.08, -4.0), (-37.18, -9.08, 4.0), (-38.82, -11.76, -4.0), (-38.82, -11.76, 4.0), (-40.86, -14.14, -4.0), (-40.86, -14.14, 4.0), (-43.24, -16.18, -4.0), (-43.24, -16.18, 4.0), (-45.92, -17.82, -4.0), (-45.92, -17.82, 4.0), (-48.82, -19.02, -4.0), (-48.82, -19.02, 4.0), (-51.87, -19.75, -4.0), (-51.87, -19.75, 4.0), (-55.0, -20.0, -4.0), (-55.0, -20.0, 4.0), (-58.13, -19.75, -4.0), (-58.13, -19.75, 4.0), (-61.18, -19.02, -4.0), (-61.18, -19.02, 4.0), (-64.08, -17.82, -4.0), (-64.08, -17.82, 4.0), (-66.76, -16.18, -4.0), (-66.76, -16.18, 4.0), (-69.14, -14.14, -4.0), (-69.14, -14.14, 4.0), (-71.18, -11.76, -4.0), (-71.18, -11.76, 4.0), (-72.82, -9.08, -4.0), (-72.82, -9.08, 4.0), (-74.02, -6.18, -4.0), (-74.02, -6.18, 4.0), (-74.75, -3.129, -4.0), (-74.75, -3.129, 4.0), (-75.0, 2.885e-05, -4.0), (-75.0, 2.885e-05, 4.0), (-74.75, 3.129, -4.0), (-74.75, 3.129, 4.0), (-74.02, 6.18, -4.0), (-74.02, 6.18, 4.0), (-72.82, 9.08, -4.0), (-72.82, 9.08, 4.0), (-71.18, 11.76, -4.0), (-71.18, 11.76, 4.0), (-69.14, 14.14, -4.0), (-69.14, 14.14, 4.0), (-66.76, 16.18, -4.0), (-66.76, 16.18, 4.0), (-64.08, 17.82, -4.0), (-64.08, 17.82, 4.0), (-61.18, 19.02, -4.0), (-61.18, 19.02, 4.0), (-58.13, 19.75, -4.0), (-58.13, 19.75, 4.0), (-55.0, 20.0, -5.0), (-55.0, 20.0, -4.0), (-51.87, 19.75, -5.0), (-51.87, 19.75, -4.0), (-48.82, 19.02, -5.0), (-48.82, 19.02, -4.0), (-45.92, 17.82, -5.0), (-45.92, 17.82, -4.0), (-43.24, 16.18, -5.0), (-43.24, 16.18, -4.0), (-40.86, 14.14, -5.0), (-40.86, 14.14, -4.0), (-38.82, 11.76, -5.0), (-38.82, 11.76, -4.0), (-37.18, 9.08, -5.0), (-37.18, 9.08, -4.0), (-35.98, 6.18, -5.0), (-35.98, 6.18, -4.0), (-35.25, 3.129, -5.0), (-35.25, 3.129, -4.0), (-35.0, -3.258e-06, -5.0), (-35.0, -3.258e-06, -4.0), (-35.25, -3.129, -5.0), (-35.25, -3.129, -4.0), (-35.98, -6.18, -5.0), (-35.98, -6.18, -4.0), (-37.18, -9.08, -5.0), (-37.18, -9.08, -4.0), (-38.82, -11.76, -5.0), (-38.82, -11.76, -4.0), (-40.86, -14.14, -5.0), (-40.86, -14.14, -4.0), (-43.24, -16.18, -5.0), (-43.24, -16.18, -4.0), (-45.92, -17.82, -5.0), (-45.92, -17.82, -4.0), (-48.82, -19.02, -5.0), (-48.82, -19.02, -4.0), (-51.87, -19.75, -5.0), (-51.87, -19.75, -4.0), (-55.0, -20.0, -5.0), (-55.0, -20.0, -4.0), (-58.13, -19.75, -5.0), (-58.13, -19.75, -4.0), (-61.18, -19.02, -5.0), (-61.18, -19.02, -4.0), (-64.08, -17.82, -5.0), (-64.08, -17.82, -4.0), (-66.76, -16.18, -5.0), (-66.76, -16.18, -4.0), (-69.14, -14.14, -5.0), (-69.14, -14.14, -4.0), (-71.18, -11.76, -5.0), (-71.18, -11.76, -4.0), (-72.82, -9.08, -5.0), (-72.82, -9.08, -4.0), (-74.02, -6.18, -5.0), (-74.02, -6.18, -4.0), (-74.75, -3.129, -5.0), (-74.75, -3.129, -4.0), (-75.0, 2.885e-05, -5.0), (-75.0, 2.885e-05, -4.0), (-74.75, 3.129, -5.0), (-74.75, 3.129, -4.0), (-74.02, 6.18, -5.0), (-74.02, 6.18, -4.0), (-72.82, 9.08, -5.0), (-72.82, 9.08, -4.0), (-71.18, 11.76, -5.0), (-71.18, 11.76, -4.0), (-69.14, 14.14, -5.0), (-69.14, 14.14, -4.0), (-66.76, 16.18, -5.0), (-66.76, 16.18, -4.0), (-64.08, 17.82, -5.0), (-64.08, 17.82, -4.0), (-61.18, 19.02, -5.0), (-61.18, 19.02, -4.0), (-58.13, 19.75, -5.0), (-58.13, 19.75, -4.0), (1.564, 19.88, -4.0), (1.564, 19.88, 4.0), (0.0, 20.0, 0.0), (3.129, 19.75, 0.0), (4.655, 19.39, -4.0), (4.655, 19.39, 4.0), (6.18, 19.02, 0.0), (7.63, 18.42, -4.0), (7.63, 18.42, 4.0), (9.08, 17.82, 0.0), (10.42, 17.0, -4.0), (10.42, 17.0, 4.0), (11.76, 16.18, 0.0), (12.95, 15.16, -4.0), (12.95, 15.16, 4.0), (14.14, 14.14, 0.0), (15.16, 12.95, -4.0), (15.16, 12.95, 4.0), (16.18, 11.76, 0.0), (17.0, 10.42, -4.0), (17.0, 10.42, 4.0), (17.82, 9.08, 0.0), (18.42, 7.63, -4.0), (18.42, 7.63, 4.0), (19.02, 6.18, 0.0), (19.39, 4.655, -4.0), (19.39, 4.655, 4.0), (19.75, 3.129, 0.0), (19.88, 1.564, -4.0), (19.88, 1.564, 4.0), (20.0, -3.258e-06, 0.0), (19.88, -1.564, -4.0), (19.88, -1.564, 4.0), (19.75, -3.129, 0.0), (19.39, -4.655, -4.0), (19.39, -4.655, 4.0), (19.02, -6.18, 0.0), (18.42, -7.63, -4.0), (18.42, -7.63, 4.0), (17.82, -9.08, 0.0), (17.0, -10.42, -4.0), (17.0, -10.42, 4.0), (16.18, -11.76, 0.0), (15.16, -12.95, -4.0), (15.16, -12.95, 4.0), (14.14, -14.14, 0.0), (12.95, -15.16, -4.0), (12.95, -15.16, 4.0), (11.76, -16.18, 0.0), (10.42, -17.0, -4.0), (10.42, -17.0, 4.0), (9.08, -17.82, 0.0), (7.63, -18.42, -4.0), (7.63, -18.42, 4.0), (6.18, -19.02, 0.0), (4.655, -19.39, -4.0), (4.655, -19.39, 4.0), (3.129, -19.75, 0.0), (1.564, -19.88, -4.0), (1.564, -19.88, 4.0), (-1.605e-05, -20.0, 0.0), (-1.564, -19.88, -4.0), (-1.564, -19.88, 4.0), (-3.129, -19.75, 0.0), (-4.655, -19.39, -4.0), (-4.655, -19.39, 4.0), (-6.18, -19.02, 0.0), (-7.63, -18.42, -4.0), (-7.63, -18.42, 4.0), (-9.08, -17.82, 0.0), (-10.42, -17.0, -4.0), (-10.42, -17.0, 4.0), (-11.76, -16.18, 0.0), (-12.95, -15.16, -4.0), (-12.95, -15.16, 4.0), (-14.14, -14.14, 0.0), (-15.16, -12.95, -4.0), (-15.16, -12.95, 4.0), (-16.18, -11.76, 0.0), (-17.0, -10.42, -4.0), (-17.0, -10.42, 4.0), (-17.82, -9.08, 0.0), (-18.42, -7.63, -4.0), (-18.42, -7.63, 4.0), (-19.02, -6.18, 0.0), (-19.39, -4.654, -4.0), (-19.39, -4.654, 4.0), (-19.75, -3.129, 0.0), (-19.88, -1.564, -4.0), (-19.88, -1.564, 4.0), (-20.0, 2.885e-05, 0.0), (-19.88, 1.564, -4.0), (-19.88, 1.564, 4.0), (-19.75, 3.129, 0.0), (-19.39, 4.655, -4.0), (-19.39, 4.655, 4.0), (-19.02, 6.18, 0.0), (-18.42, 7.63, -4.0), (-18.42, 7.63, 4.0), (-17.82, 9.08, 0.0), (-17.0, 10.42, -4.0), (-17.0, 10.42, 4.0), (-16.18, 11.76, 0.0), (-15.16, 12.95, -4.0), (-15.16, 12.95, 4.0), (-14.14, 14.14, 0.0), (-12.95, 15.16, -4.0), (-12.95, 15.16, 4.0), (-11.76, 16.18, 0.0), (-10.42, 17.0, -4.0), (-10.42, 17.0, 4.0), (-9.08, 17.82, 0.0), (-7.63, 18.42, -4.0), (-7.63, 18.42, 4.0), (-6.18, 19.02, 0.0), (-4.654, 19.39, -4.0), (-4.654, 19.39, 4.0), (-3.129, 19.75, 0.0), (-1.564, 19.88, -4.0), (-1.564, 19.88, 4.0), (-1.564, 19.88, 0.0), (-4.654, 19.39, 0.0), (-7.63, 18.42, 0.0), (-10.42, 17.0, 0.0), (-12.95, 15.16, 0.0), (-15.16, 12.95, 0.0), (-17.0, 10.42, 0.0), (-18.42, 7.63, 0.0), (-19.39, 4.655, 0.0), (-19.88, 1.564, 0.0), (-19.88, -1.564, 0.0), (-19.39, -4.654, 0.0), (-18.42, -7.63, 0.0), (-17.0, -10.42, 0.0), (-15.16, -12.95, 0.0), (-12.95, -15.16, 0.0), (-10.42, -17.0, 0.0), (-7.63, -18.42, 0.0), (-4.655, -19.39, 0.0), (-1.564, -19.88, 0.0), (1.564, -19.88, 0.0), (4.655, -19.39, 0.0), (7.63, -18.42, 0.0), (10.42, -17.0, 0.0), (12.95, -15.16, 0.0), (15.16, -12.95, 0.0), (17.0, -10.42, 0.0), (18.42, -7.63, 0.0), (19.39, -4.655, 0.0), (19.88, -1.564, 0.0), (19.88, 1.564, 0.0), (19.39, 4.655, 0.0), (18.42, 7.63, 0.0), (17.0, 10.42, 0.0), (15.16, 12.95, 0.0), (12.95, 15.16, 0.0), (10.42, 17.0, 0.0), (7.63, 18.42, 0.0), (4.655, 19.39, 0.0), (1.564, 19.88, 0.0), (-53.44, 19.88, -4.0), (-53.44, 19.88, 4.0), (-55.0, 20.0, 0.0), (-51.87, 19.75, 0.0), (-50.35, 19.39, -4.0), (-50.35, 19.39, 4.0), (-48.82, 19.02, 0.0), (-47.37, 18.42, -4.0), (-47.37, 18.42, 4.0), (-45.92, 17.82, 0.0), (-44.58, 17.0, -4.0), (-44.58, 17.0, 4.0), (-43.24, 16.18, 0.0), (-42.05, 15.16, -4.0), (-42.05, 15.16, 4.0), (-40.86, 14.14, 0.0), (-39.84, 12.95, -4.0), (-39.84, 12.95, 4.0), (-38.82, 11.76, 0.0), (-38.0, 10.42, -4.0), (-38.0, 10.42, 4.0), (-37.18, 9.08, 0.0), (-36.58, 7.63, -4.0), (-36.58, 7.63, 4.0), (-35.98, 6.18, 0.0), (-35.61, 4.655, -4.0), (-35.61, 4.655, 4.0), (-35.25, 3.129, 0.0), (-35.12, 1.564, -4.0), (-35.12, 1.564, 4.0), (-35.0, -3.258e-06, 0.0), (-35.12, -1.564, -4.0), (-35.12, -1.564, 4.0), (-35.25, -3.129, 0.0), (-35.61, -4.655, -4.0), (-35.61, -4.655, 4.0), (-35.98, -6.18, 0.0), (-36.58, -7.63, -4.0), (-36.58, -7.63, 4.0), (-37.18, -9.08, 0.0), (-38.0, -10.42, -4.0), (-38.0, -10.42, 4.0), (-38.82, -11.76, 0.0), (-39.84, -12.95, -4.0), (-39.84, -12.95, 4.0), (-40.86, -14.14, 0.0), (-42.05, -15.16, -4.0), (-42.05, -15.16, 4.0), (-43.24, -16.18, 0.0), (-44.58, -17.0, -4.0), (-44.58, -17.0, 4.0), (-45.92, -17.82, 0.0), (-47.37, -18.42, -4.0), (-47.37, -18.42, 4.0), (-48.82, -19.02, 0.0), (-50.35, -19.39, -4.0), (-50.35, -19.39, 4.0), (-51.87, -19.75, 0.0), (-53.44, -19.88, -4.0), (-53.44, -19.88, 4.0), (-55.0, -20.0, 0.0), (-56.56, -19.88, -4.0), (-56.56, -19.88, 4.0), (-58.13, -19.75, 0.0), (-59.65, -19.39, -4.0), (-59.65, -19.39, 4.0), (-61.18, -19.02, 0.0), (-62.63, -18.42, -4.0), (-62.63, -18.42, 4.0), (-64.08, -17.82, 0.0), (-65.42, -17.0, -4.0), (-65.42, -17.0, 4.0), (-66.76, -16.18, 0.0), (-67.95, -15.16, -4.0), (-67.95, -15.16, 4.0), (-69.14, -14.14, 0.0), (-70.16, -12.95, -4.0), (-70.16, -12.95, 4.0), (-71.18, -11.76, 0.0), (-72.0, -10.42, -4.0), (-72.0, -10.42, 4.0), (-72.82, -9.08, 0.0), (-73.42, -7.63, -4.0), (-73.42, -7.63, 4.0), (-74.02, -6.18, 0.0), (-74.39, -4.654, -4.0), (-74.39, -4.654, 4.0), (-74.75, -3.129, 0.0), (-74.88, -1.564, -4.0), (-74.88, -1.564, 4.0), (-75.0, 2.885e-05, 0.0), (-74.88, 1.564, -4.0), (-74.88, 1.564, 4.0), (-74.75, 3.129, 0.0), (-74.39, 4.655, -4.0), (-74.39, 4.655, 4.0), (-74.02, 6.18, 0.0), (-73.42, 7.63, -4.0), (-73.42, 7.63, 4.0), (-72.82, 9.08, 0.0), (-72.0, 10.42, -4.0), (-72.0, 10.42, 4.0), (-71.18, 11.76, 0.0), (-70.16, 12.95, -4.0), (-70.16, 12.95, 4.0), (-69.14, 14.14, 0.0), (-67.95, 15.16, -4.0), (-67.95, 15.16, 4.0), (-66.76, 16.18, 0.0), (-65.42, 17.0, -4.0), (-65.42, 17.0, 4.0), (-64.08, 17.82, 0.0), (-62.63, 18.42, -4.0), (-62.63, 18.42, 4.0), (-61.18, 19.02, 0.0), (-59.65, 19.39, -4.0), (-59.65, 19.39, 4.0), (-58.13, 19.75, 0.0), (-56.56, 19.88, -4.0), (-56.56, 19.88, 4.0), (-56.56, 19.88, 0.0), (-59.65, 19.39, 0.0), (-62.63, 18.42, 0.0), (-65.42, 17.0, 0.0), (-67.95, 15.16, 0.0), (-70.16, 12.95, 0.0), (-72.0, 10.42, 0.0), (-73.42, 7.63, 0.0), (-74.39, 4.655, 0.0), (-74.88, 1.564, 0.0), (-74.88, -1.564, 0.0), (-74.39, -4.654, 0.0), (-73.42, -7.63, 0.0), (-72.0, -10.42, 0.0), (-70.16, -12.95, 0.0), (-67.95, -15.16, 0.0), (-65.42, -17.0, 0.0), (-62.63, -18.42, 0.0), (-59.65, -19.39, 0.0), (-56.56, -19.88, 0.0), (-53.44, -19.88, 0.0), (-50.35, -19.39, 0.0), (-47.37, -18.42, 0.0), (-44.58, -17.0, 0.0), (-42.05, -15.16, 0.0), (-39.84, -12.95, 0.0), (-38.0, -10.42, 0.0), (-36.58, -7.63, 0.0), (-35.61, -4.655, 0.0), (-35.12, -1.564, 0.0), (-35.12, 1.564, 0.0), (-35.61, 4.655, 0.0), (-36.58, 7.63, 0.0), (-38.0, 10.42, 0.0), (-39.84, 12.95, 0.0), (-42.05, 15.16, 0.0), (-44.58, 17.0, 0.0), (-47.37, 18.42, 0.0), (-50.35, 19.39, 0.0), (-53.44, 19.88, 0.0)], [], [(0, 2, 3, 1), (2, 4, 5, 3), (4, 6, 7, 5), (6, 8, 9, 7), (8, 10, 11, 9), (10, 12, 13, 11), (12, 14, 15, 13), (14, 16, 17, 15), (16, 18, 19, 17), (18, 20, 21, 19), (20, 22, 23, 21), (22, 24, 25, 23), (24, 26, 27, 25), (26, 28, 29, 27), (28, 30, 31, 29), (30, 32, 33, 31), (32, 34, 35, 33), (34, 36, 37, 35), (36, 38, 39, 37), (38, 40, 41, 39), (40, 42, 43, 41), (42, 44, 45, 43), (44, 46, 47, 45), (46, 48, 49, 47), (48, 50, 51, 49), (50, 52, 53, 51), (52, 54, 55, 53), (54, 56, 57, 55), (56, 58, 59, 57), (58, 60, 61, 59), (60, 62, 63, 61), (62, 64, 65, 63), (64, 66, 67, 65), (66, 68, 69, 67), (68, 70, 71, 69), (70, 72, 73, 71), (72, 74, 75, 73), (74, 76, 77, 75), (76, 78, 79, 77), (78, 0, 1, 79), (69, 71, 151, 584, 149), (639, 481, 83, 483), (638, 485, 85, 486), (637, 488, 87, 489), (636, 491, 89, 492), (635, 494, 91, 495), (634, 497, 93, 498), (633, 500, 95, 501), (632, 503, 97, 504), (631, 506, 99, 507), (630, 509, 101, 510), (629, 512, 103, 513), (628, 515, 105, 516), (627, 518, 107, 519), (626, 521, 109, 522), (625, 524, 111, 525), (624, 527, 113, 528), (623, 530, 115, 531), (622, 533, 117, 534), (621, 536, 119, 537), (620, 539, 121, 540), (619, 542, 123, 543), (618, 545, 125, 546), (617, 548, 127, 549), (616, 551, 129, 552), (615, 554, 131, 555), (614, 557, 133, 558), (613, 560, 135, 561), (612, 563, 137, 564), (611, 566, 139, 567), (610, 569, 141, 570), (609, 572, 143, 573), (608, 575, 145, 576), (607, 578, 147, 579), (606, 581, 149, 582), (605, 584, 151, 585), (604, 587, 153, 588), (603, 590, 155, 591), (602, 593, 157, 594), (601, 596, 159, 597), (600, 599, 81, 482), (67, 69, 149, 581, 147), (65, 67, 147, 578, 145), (63, 65, 145, 575, 143), (61, 63, 143, 572, 141), (59, 61, 141, 569, 139), (57, 59, 139, 566, 137), (55, 57, 137, 563, 135), (53, 55, 135, 560, 133), (51, 53, 133, 557, 131), (49, 51, 131, 554, 129), (47, 49, 129, 551, 127), (45, 47, 127, 548, 125), (43, 45, 125, 545, 123), (41, 43, 123, 542, 121), (39, 41, 121, 539, 119), (37, 39, 119, 536, 117), (35, 37, 117, 533, 115), (33, 35, 115, 530, 113), (31, 33, 113, 527, 111), (29, 31, 111, 524, 109), (27, 29, 109, 521, 107), (25, 27, 107, 518, 105), (23, 25, 105, 515, 103), (21, 23, 103, 512, 101), (19, 21, 101, 509, 99), (17, 19, 99, 506, 97), (15, 17, 97, 503, 95), (13, 15, 95, 500, 93), (11, 13, 93, 497, 91), (9, 11, 91, 494, 89), (7, 9, 89, 491, 87), (5, 7, 87, 488, 85), (3, 5, 85, 485, 83), (1, 3, 83, 481, 81), (79, 1, 81, 599, 159), (77, 79, 159, 596, 157), (75, 77, 157, 593, 155), (73, 75, 155, 590, 153), (71, 73, 153, 587, 151), (76, 74, 154, 592, 156), (78, 76, 156, 595, 158), (0, 78, 158, 598, 80), (2, 0, 80, 480, 82), (4, 2, 82, 484, 84), (6, 4, 84, 487, 86), (8, 6, 86, 490, 88), (10, 8, 88, 493, 90), (12, 10, 90, 496, 92), (14, 12, 92, 499, 94), (16, 14, 94, 502, 96), (18, 16, 96, 505, 98), (20, 18, 98, 508, 100), (22, 20, 100, 511, 102), (24, 22, 102, 514, 104), (26, 24, 104, 517, 106), (28, 26, 106, 520, 108), (30, 28, 108, 523, 110), (32, 30, 110, 526, 112), (34, 32, 112, 529, 114), (36, 34, 114, 532, 116), (38, 36, 116, 535, 118), (40, 38, 118, 538, 120), (42, 40, 120, 541, 122), (44, 42, 122, 544, 124), (46, 44, 124, 547, 126), (48, 46, 126, 550, 128), (50, 48, 128, 553, 130), (52, 50, 130, 556, 132), (54, 52, 132, 559, 134), (56, 54, 134, 562, 136), (58, 56, 136, 565, 138), (60, 58, 138, 568, 140), (62, 60, 140, 571, 142), (64, 62, 142, 574, 144), (66, 64, 144, 577, 146), (68, 66, 146, 580, 148), (70, 68, 148, 583, 150), (72, 70, 150, 586, 152), (74, 72, 152, 589, 154), (160, 161, 163, 162), (162, 163, 165, 164), (164, 165, 167, 166), (166, 167, 169, 168), (168, 169, 171, 170), (170, 171, 173, 172), (172, 173, 175, 174), (174, 175, 177, 176), (176, 177, 179, 178), (178, 179, 181, 180), (180, 181, 183, 182), (182, 183, 185, 184), (184, 185, 187, 186), (186, 187, 189, 188), (188, 189, 191, 190), (190, 191, 193, 192), (192, 193, 195, 194), (194, 195, 197, 196), (196, 197, 199, 198), (198, 199, 201, 200), (200, 201, 203, 202), (202, 203, 205, 204), (204, 205, 207, 206), (206, 207, 209, 208), (208, 209, 211, 210), (210, 211, 213, 212), (212, 213, 215, 214), (214, 215, 217, 216), (216, 217, 219, 218), (218, 219, 221, 220), (220, 221, 223, 222), (222, 223, 225, 224), (224, 225, 227, 226), (226, 227, 229, 228), (228, 229, 231, 230), (230, 231, 233, 232), (232, 233, 235, 234), (234, 235, 237, 236), (163, 161, 239, 237, 235, 233, 231, 229, 227, 225, 223, 221, 219, 217, 215, 213, 211, 209, 207, 205, 203, 201, 199, 197, 195, 193, 191, 189, 187, 185, 183, 181, 179, 177, 175, 173, 171, 169, 167, 165), (236, 237, 239, 238), (238, 239, 161, 160), (160, 162, 164, 166, 168, 170, 172, 174, 176, 178, 180, 182, 184, 186, 188, 190, 192, 194, 196, 198, 200, 202, 204, 206, 208, 210, 212, 214, 216, 218, 220, 222, 224, 226, 228, 230, 232, 234, 236, 238), (240, 242, 243, 241), (242, 244, 245, 243), (244, 246, 247, 245), (246, 248, 249, 247), (248, 250, 251, 249), (250, 252, 253, 251), (252, 254, 255, 253), (254, 256, 257, 255), (256, 258, 259, 257), (258, 260, 261, 259), (260, 262, 263, 261), (262, 264, 265, 263), (264, 266, 267, 265), (266, 268, 269, 267), (268, 270, 271, 269), (270, 272, 273, 271), (272, 274, 275, 273), (274, 276, 277, 275), (276, 278, 279, 277), (278, 280, 281, 279), (280, 282, 283, 281), (282, 284, 285, 283), (284, 286, 287, 285), (286, 288, 289, 287), (288, 290, 291, 289), (290, 292, 293, 291), (292, 294, 295, 293), (294, 296, 297, 295), (296, 298, 299, 297), (298, 300, 301, 299), (300, 302, 303, 301), (302, 304, 305, 303), (304, 306, 307, 305), (306, 308, 309, 307), (308, 310, 311, 309), (310, 312, 313, 311), (312, 314, 315, 313), (314, 316, 317, 315), (316, 318, 319, 317), (318, 240, 241, 319), (309, 311, 391, 744, 389), (799, 641, 323, 643), (798, 645, 325, 646), (797, 648, 327, 649), (796, 651, 329, 652), (795, 654, 331, 655), (794, 657, 333, 658), (793, 660, 335, 661), (792, 663, 337, 664), (791, 666, 339, 667), (790, 669, 341, 670), (789, 672, 343, 673), (788, 675, 345, 676), (787, 678, 347, 679), (786, 681, 349, 682), (785, 684, 351, 685), (784, 687, 353, 688), (783, 690, 355, 691), (782, 693, 357, 694), (781, 696, 359, 697), (780, 699, 361, 700), (779, 702, 363, 703), (778, 705, 365, 706), (777, 708, 367, 709), (776, 711, 369, 712), (775, 714, 371, 715), (774, 717, 373, 718), (773, 720, 375, 721), (772, 723, 377, 724), (771, 726, 379, 727), (770, 729, 381, 730), (769, 732, 383, 733), (768, 735, 385, 736), (767, 738, 387, 739), (766, 741, 389, 742), (765, 744, 391, 745), (764, 747, 393, 748), (763, 750, 395, 751), (762, 753, 397, 754), (761, 756, 399, 757), (760, 759, 321, 642), (307, 309, 389, 741, 387), (305, 307, 387, 738, 385), (303, 305, 385, 735, 383), (301, 303, 383, 732, 381), (299, 301, 381, 729, 379), (297, 299, 379, 726, 377), (295, 297, 377, 723, 375), (293, 295, 375, 720, 373), (291, 293, 373, 717, 371), (289, 291, 371, 714, 369), (287, 289, 369, 711, 367), (285, 287, 367, 708, 365), (283, 285, 365, 705, 363), (281, 283, 363, 702, 361), (279, 281, 361, 699, 359), (277, 279, 359, 696, 357), (275, 277, 357, 693, 355), (273, 275, 355, 690, 353), (271, 273, 353, 687, 351), (269, 271, 351, 684, 349), (267, 269, 349, 681, 347), (265, 267, 347, 678, 345), (263, 265, 345, 675, 343), (261, 263, 343, 672, 341), (259, 261, 341, 669, 339), (257, 259, 339, 666, 337), (255, 257, 337, 663, 335), (253, 255, 335, 660, 333), (251, 253, 333, 657, 331), (249, 251, 331, 654, 329), (247, 249, 329, 651, 327), (245, 247, 327, 648, 325), (243, 245, 325, 645, 323), (241, 243, 323, 641, 321), (319, 241, 321, 759, 399), (317, 319, 399, 756, 397), (315, 317, 397, 753, 395), (313, 315, 395, 750, 393), (311, 313, 393, 747, 391), (316, 314, 394, 752, 396), (318, 316, 396, 755, 398), (240, 318, 398, 758, 320), (242, 240, 320, 640, 322), (244, 242, 322, 644, 324), (246, 244, 324, 647, 326), (248, 246, 326, 650, 328), (250, 248, 328, 653, 330), (252, 250, 330, 656, 332), (254, 252, 332, 659, 334), (256, 254, 334, 662, 336), (258, 256, 336, 665, 338), (260, 258, 338, 668, 340), (262, 260, 340, 671, 342), (264, 262, 342, 674, 344), (266, 264, 344, 677, 346), (268, 266, 346, 680, 348), (270, 268, 348, 683, 350), (272, 270, 350, 686, 352), (274, 272, 352, 689, 354), (276, 274, 354, 692, 356), (278, 276, 356, 695, 358), (280, 278, 358, 698, 360), (282, 280, 360, 701, 362), (284, 282, 362, 704, 364), (286, 284, 364, 707, 366), (288, 286, 366, 710, 368), (290, 288, 368, 713, 370), (292, 290, 370, 716, 372), (294, 292, 372, 719, 374), (296, 294, 374, 722, 376), (298, 296, 376, 725, 378), (300, 298, 378, 728, 380), (302, 300, 380, 731, 382), (304, 302, 382, 734, 384), (306, 304, 384, 737, 386), (308, 306, 386, 740, 388), (310, 308, 388, 743, 390), (312, 310, 390, 746, 392), (314, 312, 392, 749, 394), (400, 401, 403, 402), (402, 403, 405, 404), (404, 405, 407, 406), (406, 407, 409, 408), (408, 409, 411, 410), (410, 411, 413, 412), (412, 413, 415, 414), (414, 415, 417, 416), (416, 417, 419, 418), (418, 419, 421, 420), (420, 421, 423, 422), (422, 423, 425, 424), (424, 425, 427, 426), (426, 427, 429, 428), (428, 429, 431, 430), (430, 431, 433, 432), (432, 433, 435, 434), (434, 435, 437, 436), (436, 437, 439, 438), (438, 439, 441, 440), (440, 441, 443, 442), (442, 443, 445, 444), (444, 445, 447, 446), (446, 447, 449, 448), (448, 449, 451, 450), (450, 451, 453, 452), (452, 453, 455, 454), (454, 455, 457, 456), (456, 457, 459, 458), (458, 459, 461, 460), (460, 461, 463, 462), (462, 463, 465, 464), (464, 465, 467, 466), (466, 467, 469, 468), (468, 469, 471, 470), (470, 471, 473, 472), (472, 473, 475, 474), (474, 475, 477, 476), (403, 401, 479, 477, 475, 473, 471, 469, 467, 465, 463, 461, 459, 457, 455, 453, 451, 449, 447, 445, 443, 441, 439, 437, 435, 433, 431, 429, 427, 425, 423, 421, 419, 417, 415, 413, 411, 409, 407, 405), (476, 477, 479, 478), (478, 479, 401, 400), (400, 402, 404, 406, 408, 410, 412, 414, 416, 418, 420, 422, 424, 426, 428, 430, 432, 434, 436, 438, 440, 442, 444, 446, 448, 450, 452, 454, 456, 458, 460, 462, 464, 466, 468, 470, 472, 474, 476, 478), (598, 600, 482, 80), (158, 597, 600, 598), (597, 159, 599, 600), (595, 601, 597, 158), (156, 594, 601, 595), (594, 157, 596, 601), (592, 602, 594, 156), (154, 591, 602, 592), (591, 155, 593, 602), (589, 603, 591, 154), (152, 588, 603, 589), (588, 153, 590, 603), (586, 604, 588, 152), (150, 585, 604, 586), (585, 151, 587, 604), (583, 605, 585, 150), (148, 582, 605, 583), (582, 149, 584, 605), (580, 606, 582, 148), (146, 579, 606, 580), (579, 147, 581, 606), (577, 607, 579, 146), (144, 576, 607, 577), (576, 145, 578, 607), (574, 608, 576, 144), (142, 573, 608, 574), (573, 143, 575, 608), (571, 609, 573, 142), (140, 570, 609, 571), (570, 141, 572, 609), (568, 610, 570, 140), (138, 567, 610, 568), (567, 139, 569, 610), (565, 611, 567, 138), (136, 564, 611, 565), (564, 137, 566, 611), (562, 612, 564, 136), (134, 561, 612, 562), (561, 135, 563, 612), (559, 613, 561, 134), (132, 558, 613, 559), (558, 133, 560, 613), (556, 614, 558, 132), (130, 555, 614, 556), (555, 131, 557, 614), (553, 615, 555, 130), (128, 552, 615, 553), (552, 129, 554, 615), (550, 616, 552, 128), (126, 549, 616, 550), (549, 127, 551, 616), (547, 617, 549, 126), (124, 546, 617, 547), (546, 125, 548, 617), (544, 618, 546, 124), (122, 543, 618, 544), (543, 123, 545, 618), (541, 619, 543, 122), (120, 540, 619, 541), (540, 121, 542, 619), (538, 620, 540, 120), (118, 537, 620, 538), (537, 119, 539, 620), (535, 621, 537, 118), (116, 534, 621, 535), (534, 117, 536, 621), (532, 622, 534, 116), (114, 531, 622, 532), (531, 115, 533, 622), (529, 623, 531, 114), (112, 528, 623, 529), (528, 113, 530, 623), (526, 624, 528, 112), (110, 525, 624, 526), (525, 111, 527, 624), (523, 625, 525, 110), (108, 522, 625, 523), (522, 109, 524, 625), (520, 626, 522, 108), (106, 519, 626, 520), (519, 107, 521, 626), (517, 627, 519, 106), (104, 516, 627, 517), (516, 105, 518, 627), (514, 628, 516, 104), (102, 513, 628, 514), (513, 103, 515, 628), (511, 629, 513, 102), (100, 510, 629, 511), (510, 101, 512, 629), (508, 630, 510, 100), (98, 507, 630, 508), (507, 99, 509, 630), (505, 631, 507, 98), (96, 504, 631, 505), (504, 97, 506, 631), (502, 632, 504, 96), (94, 501, 632, 502), (501, 95, 503, 632), (499, 633, 501, 94), (92, 498, 633, 499), (498, 93, 500, 633), (496, 634, 498, 92), (90, 495, 634, 496), (495, 91, 497, 634), (493, 635, 495, 90), (88, 492, 635, 493), (492, 89, 494, 635), (490, 636, 492, 88), (86, 489, 636, 490), (489, 87, 491, 636), (487, 637, 489, 86), (84, 486, 637, 487), (486, 85, 488, 637), (484, 638, 486, 84), (82, 483, 638, 484), (483, 83, 485, 638), (480, 639, 483, 82), (80, 482, 639, 480), (482, 81, 481, 639), (758, 760, 642, 320), (398, 757, 760, 758), (757, 399, 759, 760), (755, 761, 757, 398), (396, 754, 761, 755), (754, 397, 756, 761), (752, 762, 754, 396), (394, 751, 762, 752), (751, 395, 753, 762), (749, 763, 751, 394), (392, 748, 763, 749), (748, 393, 750, 763), (746, 764, 748, 392), (390, 745, 764, 746), (745, 391, 747, 764), (743, 765, 745, 390), (388, 742, 765, 743), (742, 389, 744, 765), (740, 766, 742, 388), (386, 739, 766, 740), (739, 387, 741, 766), (737, 767, 739, 386), (384, 736, 767, 737), (736, 385, 738, 767), (734, 768, 736, 384), (382, 733, 768, 734), (733, 383, 735, 768), (731, 769, 733, 382), (380, 730, 769, 731), (730, 381, 732, 769), (728, 770, 730, 380), (378, 727, 770, 728), (727, 379, 729, 770), (725, 771, 727, 378), (376, 724, 771, 725), (724, 377, 726, 771), (722, 772, 724, 376), (374, 721, 772, 722), (721, 375, 723, 772), (719, 773, 721, 374), (372, 718, 773, 719), (718, 373, 720, 773), (716, 774, 718, 372), (370, 715, 774, 716), (715, 371, 717, 774), (713, 775, 715, 370), (368, 712, 775, 713), (712, 369, 714, 775), (710, 776, 712, 368), (366, 709, 776, 710), (709, 367, 711, 776), (707, 777, 709, 366), (364, 706, 777, 707), (706, 365, 708, 777), (704, 778, 706, 364), (362, 703, 778, 704), (703, 363, 705, 778), (701, 779, 703, 362), (360, 700, 779, 701), (700, 361, 702, 779), (698, 780, 700, 360), (358, 697, 780, 698), (697, 359, 699, 780), (695, 781, 697, 358), (356, 694, 781, 695), (694, 357, 696, 781), (692, 782, 694, 356), (354, 691, 782, 692), (691, 355, 693, 782), (689, 783, 691, 354), (352, 688, 783, 689), (688, 353, 690, 783), (686, 784, 688, 352), (350, 685, 784, 686), (685, 351, 687, 784), (683, 785, 685, 350), (348, 682, 785, 683), (682, 349, 684, 785), (680, 786, 682, 348), (346, 679, 786, 680), (679, 347, 681, 786), (677, 787, 679, 346), (344, 676, 787, 677), (676, 345, 678, 787), (674, 788, 676, 344), (342, 673, 788, 674), (673, 343, 675, 788), (671, 789, 673, 342), (340, 670, 789, 671), (670, 341, 672, 789), (668, 790, 670, 340), (338, 667, 790, 668), (667, 339, 669, 790), (665, 791, 667, 338), (336, 664, 791, 665), (664, 337, 666, 791), (662, 792, 664, 336), (334, 661, 792, 662), (661, 335, 663, 792), (659, 793, 661, 334), (332, 658, 793, 659), (658, 333, 660, 793), (656, 794, 658, 332), (330, 655, 794, 656), (655, 331, 657, 794), (653, 795, 655, 330), (328, 652, 795, 653), (652, 329, 654, 795), (650, 796, 652, 328), (326, 649, 796, 650), (649, 327, 651, 796), (647, 797, 649, 326), (324, 646, 797, 647), (646, 325, 648, 797), (644, 798, 646, 324), (322, 643, 798, 644), (643, 323, 645, 798), (640, 799, 643, 322), (320, 642, 799, 640), (642, 321, 641, 799)])
me_cylinder_005.use_remesh_preserve_volume = False
me_cylinder_005.use_remesh_preserve_attributes = False
me_cylinder_005.use_mirror_vertex_groups = False
me_cylinder_005.update()

# ---- objects
ob_cylinder_005 = bpy.data.objects.new('Cylinder.005', me_cylinder_011)
ob_cylinder_004 = bpy.data.objects.new('Cylinder.004', me_cylinder_010)
ob_cylinder_003 = bpy.data.objects.new('Cylinder.003', me_cylinder_009)
ob_cylinder_001 = bpy.data.objects.new('Cylinder.001', me_cylinder_002)
ob_cylinder = bpy.data.objects.new('Cylinder', me_cylinder)
ob_cylinder_002 = bpy.data.objects.new('Cylinder.002', me_cylinder_005)

# ---- transforms, parenting, visibility, modifiers, constraints
ob_cylinder_005.location = (0.0, 0.0, 0.0)
ob_cylinder_005.hide_viewport = True
ob_cylinder_005.lineart.crease_threshold = 0.0
ob_cylinder_004.location = (0.0, 0.0, 0.0)
ob_cylinder_004.hide_viewport = True
ob_cylinder_004.lineart.crease_threshold = 0.0
ob_cylinder_003.location = (0.0, 0.0, 0.0)
ob_cylinder_003.hide_viewport = True
ob_cylinder_003.lineart.crease_threshold = 0.0
ob_cylinder_001.location = (0.0, 0.0, -4.5)
ob_cylinder_001.hide_viewport = True
ob_cylinder_001.lineart.crease_threshold = 0.0
ob_cylinder.location = (0.0, 0.0, 0.0)
ob_cylinder.hide_viewport = True
ob_cylinder.lineart.crease_threshold = 0.0
ob_cylinder_002.location = (0.0, 0.0, 0.0)
ob_cylinder_002.hide_viewport = True
ob_cylinder_002.lineart.crease_threshold = 0.0

# ---- collection membership
col_collection_1.objects.link(ob_cylinder_005)
col_collection_1.objects.link(ob_cylinder_004)
col_collection_1.objects.link(ob_cylinder_003)
col_collection_1.objects.link(ob_cylinder_001)
col_collection_1.objects.link(ob_cylinder)
col_collection_1.objects.link(ob_cylinder_002)

# ---- scene / render settings (as saved in the file)
scene.frame_start = 1; scene.frame_end = 250; scene.frame_set(1)
scene.render.engine = 'BLENDER_EEVEE_NEXT'
scene.render.resolution_percentage = 50
scene.render.dither_intensity = 0.0
scene.cycles.use_denoising = False
scene.cycles.samples = 128
scene.cycles.sampling_pattern = 'TABULATED_SOBOL'
scene.cycles.light_sampling_threshold = 0.0
scene.cycles.use_adaptive_sampling = False
scene.cycles.use_light_tree = False
scene.cycles.blur_glossy = 0.0
scene.cycles.sample_clamp_indirect = 0.0
scene.view_settings.view_transform = 'Standard'
bpy.context.view_layer.update()

# ---- added for rendering (the .blend has no active camera and no usable light): camera, sun
cam_auto = bpy.data.cameras.new('AutoCamera')
cam_auto.lens = 50.0
cam_auto.sensor_width = 36.0
cam_auto.clip_end = 1680.1
ob_auto_camera = bpy.data.objects.new('AutoCamera', cam_auto)
scene.collection.objects.link(ob_auto_camera)
ob_auto_camera.location = (68.2328, -114.879, 76.0862)
ob_auto_camera.rotation_euler = (1.09748, -7.21219e-08, 0.694738)
scene.camera = ob_auto_camera
light_auto_sun = bpy.data.lights.new('AutoSun', 'SUN')
light_auto_sun.energy = 3.0
light_auto_sun.angle = 0.0523599
ob_auto_sun = bpy.data.objects.new('AutoSun', light_auto_sun)
scene.collection.objects.link(ob_auto_sun)
ob_auto_sun.rotation_euler = (0.872665, 0.174533, 0.523599)
bpy.context.view_layer.update()
